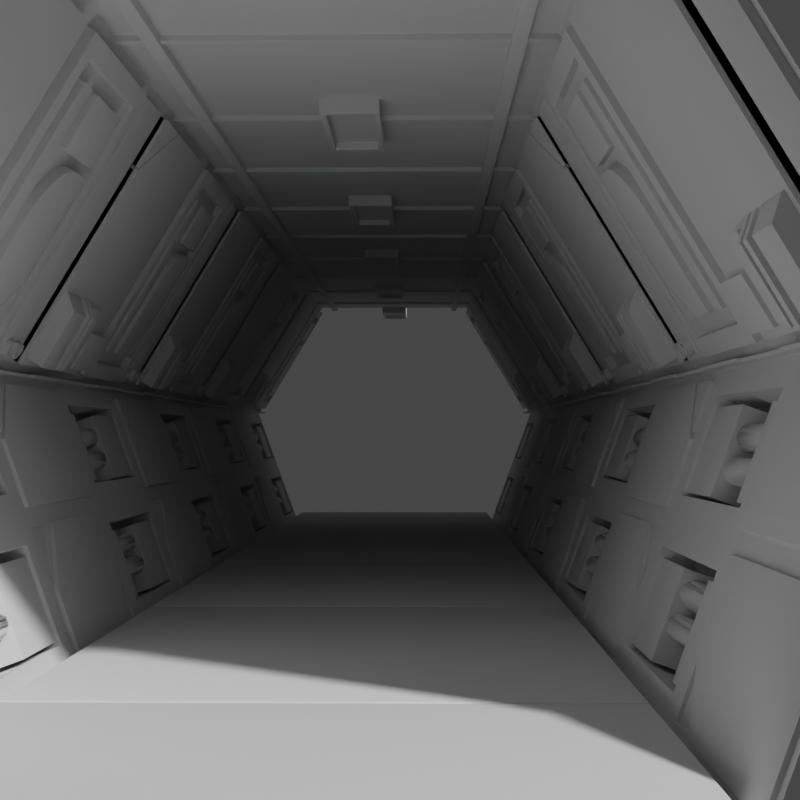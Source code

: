 # Source: tunnel.blend  (saved by Blender 3.4.6; exported with 4.5.12 LTS)
import bpy
from mathutils import Matrix  # noqa: F401  (used for matrix-valued properties, if any)

bpy.ops.wm.read_factory_settings(use_empty=True)
scene = bpy.context.scene
scene.name = 'Scene'

# ---- collections
col_collection = bpy.data.collections.new('Collection'); scene.collection.children.link(col_collection)

# ---- world
world_world = bpy.data.worlds.new('World'); scene.world = world_world
world_world.use_nodes = True; world_world.node_tree.nodes.clear()
_N = world_world.node_tree.nodes; _L = world_world.node_tree.links
n0 = _N.new('ShaderNodeOutputWorld'); n0.name = 'World Output'; n0.location = (300, 300)
n1 = _N.new('ShaderNodeBackground'); n1.name = 'Background'; n1.location = (10, 300)
n1.inputs[0].default_value = (0.05088, 0.05088, 0.05088, 1.0)
_L.new(n1.outputs[0], n0.inputs[0])
n0.is_active_output = True
world_world.color = (0.05088, 0.05088, 0.05088)
world_world.use_sun_shadow = False
world_world.sun_shadow_jitter_overblur = 0.0

# ---- cameras
cam_camera_001 = bpy.data.cameras.new('Camera.001')
cam_camera_001.lens = 60.0

# ---- meshes
me_cube_001 = bpy.data.meshes.new('Cube.001')
me_cube_001.from_pydata([(-0.9113, -1.0, -1.0), (-0.677, -1.0, 1.0), (-0.9113, 1.0, -1.0), (-0.677, 1.0, 1.0), (0.0, 1.0, -1.0), (0.0, 1.0, 1.0), (0.0, -1.0, -1.0), (0.0, -1.0, 1.0), (-1.276, -1.0, 0.0), (-1.276, 1.0, 0.0), (-0.9113, 0.0, -1.0), (-0.677, 0.0, 1.0), (0.0, 0.0, 1.0), (0.0, 0.0, -1.0), (-1.276, 0.0, 0.0), (-1.094, 1.0, -0.5), (-1.094, -1.0, -0.5), (-1.094, 0.0, -0.5), (-1.125, 0.09078, -0.4147), (-1.125, 0.9092, -0.4147), (-1.245, 0.9092, -0.0853), (-1.245, 0.09078, -0.0853), (-0.9424, 0.09078, -0.9147), (-0.9424, 0.9092, -0.9147), (-1.062, 0.9092, -0.5853), (-1.062, 0.09078, -0.5853), (-1.178, 0.9092, -0.6274), (-1.058, 0.9092, -0.9568), (-1.36, 0.9092, -0.1274), (-1.24, 0.9092, -0.4568), (-1.24, 0.09078, -0.4568), (-1.36, 0.09078, -0.1274), (-1.058, 0.09078, -0.9568), (-1.178, 0.09078, -0.6274), (-1.143, 0.5469, -0.4054), (-1.246, 0.5469, -0.1223), (-0.961, 0.5469, -0.9054), (-1.064, 0.5469, -0.6223), (-1.163, 0.5469, -0.6584), (-1.06, 0.5469, -0.9416), (-1.346, 0.5469, -0.1584), (-1.242, 0.5469, -0.4416), (-1.064, 0.9255, -0.6223), (-0.961, 0.9255, -0.9054), (-1.246, 0.9255, -0.1223), (-1.143, 0.9255, -0.4054), (-1.163, 0.9255, -0.6584), (-1.06, 0.9255, -0.9416), (-1.346, 0.9255, -0.1584), (-1.242, 0.9255, -0.4416), (-1.143, 0.204, -0.4054), (-1.246, 0.204, -0.1223), (-0.961, 0.204, -0.9054), (-1.064, 0.204, -0.6223), (-1.163, 0.204, -0.6584), (-1.06, 0.204, -0.9416), (-1.346, 0.204, -0.1584), (-1.242, 0.204, -0.4416), (-1.064, 0.0735, -0.6223), (-0.961, 0.0735, -0.9054), (-1.246, 0.0735, -0.1223), (-1.143, 0.0735, -0.4054), (-1.163, 0.0735, -0.6584), (-1.06, 0.0735, -0.9416), (-1.346, 0.0735, -0.1584), (-1.242, 0.0735, -0.4416), (-1.229, 0.5677, -0.3746), (-1.229, 0.1877, -0.3746), (-1.27, 0.1877, -0.2717), (-1.27, 0.5677, -0.2717), (-1.261, 0.1877, -0.2709), (-1.261, 0.5677, -0.2709), (-1.253, 0.1877, -0.2683), (-1.253, 0.5677, -0.2683), (-1.245, 0.1877, -0.2642), (-1.245, 0.5677, -0.2642), (-1.239, 0.1877, -0.2586), (-1.239, 0.5677, -0.2586), (-1.233, 0.1877, -0.2518), (-1.233, 0.5677, -0.2518), (-1.229, 0.1877, -0.244), (-1.229, 0.5677, -0.244), (-1.226, 0.1877, -0.2356), (-1.226, 0.5677, -0.2356), (-1.225, 0.1877, -0.2269), (-1.225, 0.5677, -0.2269), (-1.226, 0.1877, -0.2181), (-1.226, 0.5677, -0.2181), (-1.229, 0.1877, -0.2097), (-1.229, 0.5677, -0.2097), (-1.233, 0.1877, -0.2019), (-1.233, 0.5677, -0.2019), (-1.239, 0.1877, -0.1951), (-1.239, 0.5677, -0.1951), (-1.245, 0.1877, -0.1895), (-1.245, 0.5677, -0.1895), (-1.253, 0.1877, -0.1854), (-1.253, 0.5677, -0.1854), (-1.261, 0.1877, -0.1828), (-1.261, 0.5677, -0.1828), (-1.27, 0.1877, -0.182), (-1.27, 0.5677, -0.182), (-1.279, 0.1877, -0.1828), (-1.279, 0.5677, -0.1828), (-1.287, 0.1877, -0.1854), (-1.287, 0.5677, -0.1854), (-1.295, 0.1877, -0.1895), (-1.295, 0.5677, -0.1895), (-1.302, 0.1877, -0.1951), (-1.302, 0.5677, -0.1951), (-1.308, 0.1877, -0.2019), (-1.308, 0.5677, -0.2019), (-1.312, 0.1877, -0.2097), (-1.312, 0.5677, -0.2097), (-1.314, 0.1877, -0.2181), (-1.314, 0.5677, -0.2181), (-1.315, 0.1877, -0.2269), (-1.315, 0.5677, -0.2269), (-1.314, 0.1877, -0.2356), (-1.314, 0.5677, -0.2356), (-1.312, 0.1877, -0.244), (-1.312, 0.5677, -0.244), (-1.308, 0.1877, -0.2518), (-1.308, 0.5677, -0.2518), (-1.302, 0.1877, -0.2586), (-1.302, 0.5677, -0.2586), (-1.295, 0.1877, -0.2642), (-1.295, 0.5677, -0.2642), (-1.287, 0.1877, -0.2683), (-1.287, 0.5677, -0.2683), (-1.279, 0.1877, -0.2709), (-1.279, 0.5677, -0.2709), (-1.22, 0.1877, -0.3737), (-1.22, 0.5677, -0.3737), (-1.212, 0.1877, -0.3711), (-1.212, 0.5677, -0.3711), (-1.204, 0.1877, -0.367), (-1.204, 0.5677, -0.367), (-1.197, 0.1877, -0.3614), (-1.197, 0.5677, -0.3614), (-1.192, 0.1877, -0.3546), (-1.192, 0.5677, -0.3546), (-1.188, 0.1877, -0.3469), (-1.188, 0.5677, -0.3469), (-1.185, 0.1877, -0.3384), (-1.185, 0.5677, -0.3384), (-1.184, 0.1877, -0.3297), (-1.184, 0.5677, -0.3297), (-1.185, 0.1877, -0.3209), (-1.185, 0.5677, -0.3209), (-1.188, 0.1877, -0.3125), (-1.188, 0.5677, -0.3125), (-1.192, 0.1877, -0.3048), (-1.192, 0.5677, -0.3048), (-1.197, 0.1877, -0.298), (-1.197, 0.5677, -0.298), (-1.204, 0.1877, -0.2924), (-1.204, 0.5677, -0.2924), (-1.212, 0.1877, -0.2882), (-1.212, 0.5677, -0.2882), (-1.22, 0.1877, -0.2857), (-1.22, 0.5677, -0.2857), (-1.229, 0.1877, -0.2848), (-1.229, 0.5677, -0.2848), (-1.238, 0.1877, -0.2857), (-1.238, 0.5677, -0.2857), (-1.246, 0.1877, -0.2882), (-1.246, 0.5677, -0.2882), (-1.254, 0.1877, -0.2924), (-1.254, 0.5677, -0.2924), (-1.261, 0.1877, -0.298), (-1.261, 0.5677, -0.298), (-1.266, 0.1877, -0.3048), (-1.266, 0.5677, -0.3048), (-1.271, 0.1877, -0.3125), (-1.271, 0.5677, -0.3125), (-1.273, 0.1877, -0.3209), (-1.273, 0.5677, -0.3209), (-1.274, 0.1877, -0.3297), (-1.274, 0.5677, -0.3297), (-1.273, 0.1877, -0.3384), (-1.273, 0.5677, -0.3384), (-1.271, 0.1877, -0.3469), (-1.271, 0.5677, -0.3469), (-1.266, 0.1877, -0.3546), (-1.266, 0.5677, -0.3546), (-1.261, 0.1877, -0.3614), (-1.261, 0.5677, -0.3614), (-1.254, 0.1877, -0.367), (-1.254, 0.5677, -0.367), (-1.246, 0.1877, -0.3711), (-1.246, 0.5677, -0.3711), (-1.238, 0.1877, -0.3737), (-1.238, 0.5677, -0.3737), (-1.053, 0.5677, -0.8518), (-1.053, 0.1877, -0.8518), (-1.094, 0.1877, -0.749), (-1.094, 0.5677, -0.749), (-1.085, 0.1877, -0.7481), (-1.085, 0.5677, -0.7481), (-1.077, 0.1877, -0.7455), (-1.077, 0.5677, -0.7455), (-1.069, 0.1877, -0.7414), (-1.069, 0.5677, -0.7414), (-1.062, 0.1877, -0.7358), (-1.062, 0.5677, -0.7358), (-1.057, 0.1877, -0.729), (-1.057, 0.5677, -0.729), (-1.053, 0.1877, -0.7213), (-1.053, 0.5677, -0.7213), (-1.05, 0.1877, -0.7128), (-1.05, 0.5677, -0.7128), (-1.049, 0.1877, -0.7041), (-1.049, 0.5677, -0.7041), (-1.05, 0.1877, -0.6953), (-1.05, 0.5677, -0.6953), (-1.053, 0.1877, -0.6869), (-1.053, 0.5677, -0.6869), (-1.057, 0.1877, -0.6792), (-1.057, 0.5677, -0.6792), (-1.062, 0.1877, -0.6724), (-1.062, 0.5677, -0.6724), (-1.069, 0.1877, -0.6668), (-1.069, 0.5677, -0.6668), (-1.077, 0.1877, -0.6626), (-1.077, 0.5677, -0.6626), (-1.085, 0.1877, -0.6601), (-1.085, 0.5677, -0.6601), (-1.094, 0.1877, -0.6592), (-1.094, 0.5677, -0.6592), (-1.103, 0.1877, -0.6601), (-1.103, 0.5677, -0.6601), (-1.111, 0.1877, -0.6626), (-1.111, 0.5677, -0.6626), (-1.119, 0.1877, -0.6668), (-1.119, 0.5677, -0.6668), (-1.126, 0.1877, -0.6724), (-1.126, 0.5677, -0.6724), (-1.131, 0.1877, -0.6792), (-1.131, 0.5677, -0.6792), (-1.135, 0.1877, -0.6869), (-1.135, 0.5677, -0.6869), (-1.138, 0.1877, -0.6953), (-1.138, 0.5677, -0.6953), (-1.139, 0.1877, -0.7041), (-1.139, 0.5677, -0.7041), (-1.138, 0.1877, -0.7128), (-1.138, 0.5677, -0.7128), (-1.135, 0.1877, -0.7213), (-1.135, 0.5677, -0.7213), (-1.131, 0.1877, -0.729), (-1.131, 0.5677, -0.729), (-1.126, 0.1877, -0.7358), (-1.126, 0.5677, -0.7358), (-1.119, 0.1877, -0.7414), (-1.119, 0.5677, -0.7414), (-1.111, 0.1877, -0.7455), (-1.111, 0.5677, -0.7455), (-1.103, 0.1877, -0.7481), (-1.103, 0.5677, -0.7481), (-1.044, 0.1877, -0.8509), (-1.044, 0.5677, -0.8509), (-1.036, 0.1877, -0.8484), (-1.036, 0.5677, -0.8484), (-1.028, 0.1877, -0.8442), (-1.028, 0.5677, -0.8442), (-1.021, 0.1877, -0.8387), (-1.021, 0.5677, -0.8387), (-1.016, 0.1877, -0.8319), (-1.016, 0.5677, -0.8319), (-1.011, 0.1877, -0.8241), (-1.011, 0.5677, -0.8241), (-1.009, 0.1877, -0.8157), (-1.009, 0.5677, -0.8157), (-1.008, 0.1877, -0.8069), (-1.008, 0.5677, -0.8069), (-1.009, 0.1877, -0.7982), (-1.009, 0.5677, -0.7982), (-1.011, 0.1877, -0.7898), (-1.011, 0.5677, -0.7898), (-1.016, 0.1877, -0.782), (-1.016, 0.5677, -0.782), (-1.021, 0.1877, -0.7752), (-1.021, 0.5677, -0.7752), (-1.028, 0.1877, -0.7696), (-1.028, 0.5677, -0.7696), (-1.036, 0.1877, -0.7655), (-1.036, 0.5677, -0.7655), (-1.044, 0.1877, -0.7629), (-1.044, 0.5677, -0.7629), (-1.053, 0.1877, -0.7621), (-1.053, 0.5677, -0.7621), (-1.062, 0.1877, -0.7629), (-1.062, 0.5677, -0.7629), (-1.07, 0.1877, -0.7655), (-1.07, 0.5677, -0.7655), (-1.078, 0.1877, -0.7696), (-1.078, 0.5677, -0.7696), (-1.085, 0.1877, -0.7752), (-1.085, 0.5677, -0.7752), (-1.09, 0.1877, -0.782), (-1.09, 0.5677, -0.782), (-1.094, 0.1877, -0.7898), (-1.094, 0.5677, -0.7898), (-1.097, 0.1877, -0.7982), (-1.097, 0.5677, -0.7982), (-1.098, 0.1877, -0.8069), (-1.098, 0.5677, -0.8069), (-1.097, 0.1877, -0.8157), (-1.097, 0.5677, -0.8157), (-1.094, 0.1877, -0.8241), (-1.094, 0.5677, -0.8241), (-1.09, 0.1877, -0.8319), (-1.09, 0.5677, -0.8319), (-1.085, 0.1877, -0.8387), (-1.085, 0.5677, -0.8387), (-1.078, 0.1877, -0.8442), (-1.078, 0.5677, -0.8442), (-1.07, 0.1877, -0.8484), (-1.07, 0.5677, -0.8484), (-1.062, 0.1877, -0.8509), (-1.062, 0.5677, -0.8509), (-1.098, -0.9866, -0.4874), (-1.098, -0.01341, -0.4874), (-1.271, -0.01341, -0.0126), (-1.271, -0.9866, -0.0126), (-0.9159, -0.9866, -0.9874), (-0.9159, -0.01341, -0.9874), (-1.089, -0.01341, -0.5126), (-1.089, -0.9866, -0.5126), (-1.103, -0.9736, -0.4752), (-1.103, -0.02637, -0.4752), (-1.267, -0.02637, -0.02478), (-1.267, -0.9736, -0.02478), (-0.9204, -0.9736, -0.9752), (-0.9204, -0.02637, -0.9752), (-1.085, -0.02637, -0.5248), (-1.085, -0.9736, -0.5248), (-1.193, -0.9736, -0.2273), (-1.267, -0.7274, -0.02478), (-1.085, -0.7451, -0.5248), (-1.001, -0.9736, -0.755), (-0.9204, -0.2627, -0.9752), (-0.9963, -0.02637, -0.7668), (-1.106, -0.9649, -0.467), (-1.106, -0.03509, -0.467), (-1.264, -0.03509, -0.03297), (-1.264, -0.7242, -0.03297), (-1.192, -0.9649, -0.231), (-0.9233, -0.9649, -0.967), (-0.9233, -0.2662, -0.967), (-0.9976, -0.03509, -0.7633), (-1.082, -0.03509, -0.533), (-1.082, -0.7414, -0.533), (-0.9995, -0.9649, -0.7582), (-1.2, -0.9649, -0.2092), (-1.264, -0.7506, -0.03297), (-1.264, -0.9649, -0.03297), (-1.008, -0.9649, -0.7342), (-1.082, -0.7652, -0.533), (-1.082, -0.9649, -0.533), (-0.9894, -0.03509, -0.7857), (-0.9233, -0.2407, -0.967), (-0.9233, -0.03509, -0.967), (-1.093, -0.03509, -0.4624), (-1.093, -0.9649, -0.4624), (-1.179, -0.9649, -0.2264), (-1.251, -0.03509, -0.02837), (-1.251, -0.7242, -0.02837), (-0.9108, -0.2662, -0.9624), (-0.9108, -0.9649, -0.9624), (-0.9869, -0.9649, -0.7536), (-0.985, -0.03509, -0.7587), (-1.069, -0.03509, -0.5284), (-1.069, -0.7414, -0.5284), (-1.251, -0.7506, -0.02837), (-1.187, -0.9649, -0.2046), (-1.251, -0.9649, -0.02837), (-1.093, -0.7652, -0.5373), (-1.02, -0.9649, -0.7385), (-1.093, -0.9649, -0.5373), (-0.9352, -0.2407, -0.9713), (-1.001, -0.03509, -0.79), (-0.9352, -0.03509, -0.9713), (-1.279, -1.0, 0.01554), (-1.279, 1.0, 0.01554), (-1.279, -2.652e-09, 0.01554), (-1.229, -1.0, 0.01554), (-1.229, 1.0, 0.01554), (-1.229, -2.652e-09, 0.01554), (-1.229, -1.0, 0.003684), (-1.229, 1.0, 0.003684), (-1.229, -2.652e-09, 0.003684), (-1.278, -1.0, 0.003684), (-1.278, 1.0, 0.003684), (-1.278, -2.652e-09, 0.003684), (-1.279, -0.5, 0.01554), (-1.229, -0.5, 0.01554), (-1.229, -0.5, 0.003684), (-1.278, -0.5, 0.003684), (-1.279, 0.5, 0.01554), (-1.229, 0.5, 0.01554), (-1.229, 0.5, 0.003684), (-1.278, 0.5, 0.003684), (-1.211, 0.5, 0.01554), (-1.211, 1.0, 0.01554), (-1.211, -0.5, 0.01554), (-1.211, -2.652e-09, 0.01554), (-1.211, 0.5, 0.003684), (-1.211, 1.0, 0.003684), (-1.211, -0.5, 0.003684), (-1.211, -2.652e-09, 0.003684), (-0.7301, -0.5184, 0.9817), (0.0, -0.5184, 0.9817), (-0.7301, -0.4816, 0.9817), (0.0, -0.4816, 0.9817), (-0.7277, -0.5165, 1.03), (0.0, -0.5165, 1.03), (0.0, -0.4797, 1.03), (-0.7277, -0.4797, 1.03), (-0.7301, 0.4604, 0.9817), (0.0, 0.4604, 0.9817), (-0.7301, 0.4973, 0.9817), (0.0, 0.4973, 0.9817), (-0.7277, 0.4623, 1.03), (0.0, 0.4623, 1.03), (0.0, 0.4992, 1.03), (-0.7277, 0.4992, 1.03), (-0.5349, -1.0, 0.9706), (-0.5349, 1.0, 0.9706), (-0.5817, 1.0, 0.9706), (-0.5817, -1.0, 0.9706), (-0.5349, 0.0, 0.9706), (-0.5817, 0.0, 0.9706), (-0.5349, 0.0, 1.04), (-0.5349, 1.0, 1.04), (-0.5349, -1.0, 1.04), (-0.5817, -1.0, 1.04), (-0.5817, 1.0, 1.04), (-0.5817, 0.0, 1.04), (-0.6835, -0.9694, 0.9487), (-1.221, -0.9694, 0.0513), (-0.6835, -0.7493, 0.9487), (-1.221, -0.7493, 0.0513), (-1.248, -0.9694, 0.06781), (-0.7111, -0.9694, 0.9652), (-0.7111, -0.7493, 0.9652), (-1.248, -0.7493, 0.06781), (-0.6835, -0.6907, 0.9487), (-1.221, -0.6907, 0.0513), (-1.221, 0.1472, 0.0513), (-0.6835, 0.1472, 0.9487), (-0.6835, -0.4745, 0.9487), (-0.7886, -0.6907, 0.7731), (-0.795, -0.6907, 0.7625), (-0.6835, -0.4623, 0.9487), (-0.8121, -0.6907, 0.7871), (-0.707, -0.6907, 0.9628), (-1.244, 0.1472, 0.06536), (-0.707, 0.1472, 0.9628), (-1.244, -0.6907, 0.06536), (-0.707, -0.4745, 0.9628), (-0.8185, -0.6907, 0.7765), (-0.707, -0.4623, 0.9628), (-0.7772, -0.6907, 0.7662), (-0.6721, -0.6907, 0.9419), (-1.209, 0.1472, 0.04446), (-0.6721, 0.1472, 0.9419), (-1.209, -0.6907, 0.04446), (-0.6721, -0.4745, 0.9419), (-0.7836, -0.6907, 0.7556), (-0.6721, -0.4623, 0.9419), (-1.082, -0.1196, 0.1978), (-1.167, -0.1196, 0.05673), (-1.082, 0.1178, 0.1978), (-1.167, 0.1178, 0.05673), (-1.224, -0.1196, 0.09122), (-1.14, -0.1196, 0.2323), (-1.14, 0.1178, 0.2323), (-1.224, 0.1178, 0.09122), (-1.033, -0.1686, 0.2798), (-1.168, -0.1686, 0.05469), (-1.26, -0.1686, 0.1097), (-1.125, -0.1686, 0.3349), (-1.168, -0.2891, 0.05469), (-1.033, -0.2891, 0.2798), (-1.26, -0.2891, 0.1097), (-1.125, -0.2891, 0.3349), (-1.141, -0.3369, 0.03588), (-1.042, -0.3369, 0.3085), (-1.246, -0.3369, 0.09851), (-1.093, -0.3369, 0.3547), (-1.141, -0.3724, 0.03588), (-1.042, -0.3724, 0.3085), (-1.246, -0.3724, 0.09851), (-1.093, -0.3724, 0.3547), (-1.02, -0.3369, 0.2386), (-1.125, -0.3369, 0.3012), (-1.02, -0.3724, 0.2386), (-1.125, -0.3724, 0.3012), (-1.141, -0.4006, 0.03588), (-1.042, -0.4006, 0.3085), (-1.246, -0.4006, 0.09851), (-1.093, -0.4006, 0.3547), (-1.141, -0.4361, 0.03588), (-1.042, -0.4361, 0.3085), (-1.246, -0.4361, 0.09851), (-1.093, -0.4361, 0.3547), (-1.02, -0.4006, 0.2386), (-1.125, -0.4006, 0.3012), (-1.02, -0.4361, 0.2386), (-1.125, -0.4361, 0.3012), (-1.141, -0.4902, 0.03588), (-1.042, -0.4902, 0.3085), (-1.246, -0.4902, 0.09851), (-1.093, -0.4902, 0.3547), (-1.141, -0.6619, 0.03588), (-1.042, -0.6619, 0.3085), (-1.246, -0.6619, 0.09851), (-1.093, -0.6619, 0.3547), (-1.02, -0.4902, 0.2386), (-1.125, -0.4902, 0.3012), (-1.02, -0.6619, 0.2386), (-1.125, -0.6619, 0.3012), (-1.244, 0.2372, 0.06536), (-0.707, 0.2372, 0.9628), (-1.174, 0.3058, 0.1033), (-0.7073, 0.3058, 0.883), (-1.244, 0.9485, 0.06536), (-0.707, 0.9485, 0.9628), (-1.174, 0.8799, 0.1033), (-0.7073, 0.8799, 0.883), (-1.209, 0.2372, 0.04446), (-0.6721, 0.2372, 0.9419), (-1.209, 0.9485, 0.04446), (-0.6721, 0.9485, 0.9419), (-1.206, 0.3058, 0.1222), (-0.7389, 0.3058, 0.9019), (-1.206, 0.8799, 0.1222), (-0.7389, 0.8799, 0.9019), (-1.146, 0.3749, 0.1545), (-0.7392, 0.3749, 0.8343), (-1.174, 0.3749, 0.171), (-0.7668, 0.3749, 0.8508), (-1.146, 0.4698, 0.1545), (-0.7392, 0.4698, 0.8343), (-1.174, 0.4698, 0.171), (-0.7668, 0.4698, 0.8508), (-0.8392, 0.5355, 0.6672), (-0.7392, 0.5355, 0.8343), (-0.8668, 0.5355, 0.6837), (-0.7668, 0.5355, 0.8508), (-0.8392, 0.8455, 0.6672), (-0.7392, 0.8455, 0.8343), (-0.8668, 0.8455, 0.6837), (-0.7668, 0.8455, 0.8508), (-1.187, -0.9114, 0.06081), (-1.21, 0.537, 0.2011), (-0.8535, 0.847, 0.634), (-1.21, 0.7134, 0.2011), (-1.278, -0.9114, 0.1095), (-1.138, 0.537, 0.1583), (-0.9249, 0.847, 0.6768), (-1.138, 0.847, 0.1583), (-1.138, 0.7228, 0.1583), (-1.062, 0.847, 0.2858), (-1.138, 0.7134, 0.1583), (-1.057, 0.847, 0.2938), (-1.129, 0.847, 0.3366), (-1.21, 0.847, 0.2011), (-1.21, 0.7228, 0.2011), (-1.133, 0.847, 0.3286), (-0.9557, 0.537, 0.4632), (-0.8535, 0.7361, 0.634), (-0.9484, 0.5376, 0.4754), (-0.9412, 0.5391, 0.4875), (-0.934, 0.5416, 0.4995), (-0.9269, 0.5451, 0.5113), (-0.92, 0.5496, 0.5229), (-0.9132, 0.555, 0.5341), (-0.9067, 0.5614, 0.5451), (-0.9004, 0.5686, 0.5555), (-0.8944, 0.5767, 0.5656), (-0.8888, 0.5857, 0.575), (-0.8834, 0.5953, 0.584), (-0.8784, 0.6057, 0.5923), (-0.8739, 0.6168, 0.5999), (-0.8697, 0.6285, 0.6069), (-0.866, 0.6407, 0.6131), (-0.8627, 0.6534, 0.6186), (-0.8599, 0.6665, 0.6232), (-0.8576, 0.68, 0.6271), (-0.8558, 0.6938, 0.6301), (-0.8545, 0.7078, 0.6323), (-0.8537, 0.7219, 0.6336), (-0.9249, 0.7361, 0.6768), (-1.027, 0.537, 0.506), (-0.9252, 0.7219, 0.6763), (-0.926, 0.7078, 0.675), (-0.9273, 0.6938, 0.6729), (-0.9291, 0.68, 0.6699), (-0.9314, 0.6665, 0.666), (-0.9342, 0.6534, 0.6613), (-0.9374, 0.6407, 0.6559), (-0.9412, 0.6285, 0.6497), (-0.9453, 0.6168, 0.6427), (-0.9499, 0.6057, 0.6351), (-0.9549, 0.5953, 0.6268), (-0.9602, 0.5857, 0.6178), (-0.9659, 0.5767, 0.6083), (-0.9719, 0.5686, 0.5983), (-0.9782, 0.5614, 0.5878), (-0.9847, 0.555, 0.5769), (-0.9915, 0.5496, 0.5657), (-0.9984, 0.5451, 0.5541), (-1.005, 0.5416, 0.5423), (-1.013, 0.5391, 0.5303), (-1.02, 0.5376, 0.5182), (-1.187, -0.9067, 0.06119), (-1.278, -0.9053, 0.11), (-1.186, -0.9023, 0.06234), (-1.277, -0.8995, 0.1115), (-1.185, -0.8982, 0.0642), (-1.275, -0.8941, 0.1139), (-1.183, -0.8946, 0.0667), (-1.273, -0.8893, 0.1172), (-1.181, -0.8916, 0.06975), (-1.271, -0.8855, 0.1212), (-1.179, -0.8894, 0.07323), (-1.268, -0.8826, 0.1258), (-1.177, -0.8881, 0.077), (-1.265, -0.8808, 0.1307), (-1.174, -0.8876, 0.08092), (-1.261, -0.8802, 0.1359), (-1.172, -0.8881, 0.08485), (-1.258, -0.8808, 0.141), (-1.169, -0.8894, 0.08862), (-1.255, -0.8826, 0.1459), (-1.167, -0.8916, 0.0921), (-1.252, -0.8855, 0.1505), (-1.165, -0.8946, 0.09515), (-1.25, -0.8893, 0.1545), (-1.164, -0.8982, 0.09765), (-1.248, -0.8941, 0.1578), (-1.162, -0.9023, 0.09951), (-1.246, -0.8995, 0.1602), (-1.162, -0.9067, 0.1007), (-1.245, -0.9053, 0.1617), (-1.161, -0.9114, 0.101), (-1.245, -0.9114, 0.1622), (-1.162, -0.916, 0.1007), (-1.245, -0.9174, 0.1617), (-1.162, -0.9205, 0.09951), (-1.246, -0.9233, 0.1602), (-1.164, -0.9246, 0.09765), (-1.248, -0.9287, 0.1578), (-1.165, -0.9282, 0.09515), (-1.25, -0.9334, 0.1545), (-1.167, -0.9311, 0.0921), (-1.252, -0.9373, 0.1505), (-1.169, -0.9333, 0.08862), (-1.255, -0.9401, 0.1459), (-1.172, -0.9347, 0.08485), (-1.258, -0.9419, 0.141), (-1.174, -0.9351, 0.08092), (-1.261, -0.9425, 0.1359), (-1.177, -0.9347, 0.077), (-1.265, -0.9419, 0.1307), (-1.179, -0.9333, 0.07323), (-1.268, -0.9401, 0.1258), (-1.181, -0.9311, 0.06975), (-1.271, -0.9373, 0.1212), (-1.183, -0.9282, 0.0667), (-1.273, -0.9334, 0.1172), (-1.185, -0.9246, 0.0642), (-1.275, -0.9287, 0.1139), (-1.186, -0.9205, 0.06234), (-1.277, -0.9233, 0.1115), (-1.187, -0.916, 0.06119), (-1.278, -0.9174, 0.11), (-1.191, -0.9114, 0.05456), (-1.19, -0.9053, 0.05507), (-1.158, -0.9114, 0.1073), (-1.189, -0.8995, 0.05657), (-1.188, -0.8941, 0.059), (-1.186, -0.8893, 0.06228), (-1.183, -0.8855, 0.06628), (-1.18, -0.8826, 0.07084), (-1.177, -0.8808, 0.07578), (-1.174, -0.8802, 0.08092), (-1.171, -0.8808, 0.08607), (-1.168, -0.8826, 0.09101), (-1.165, -0.8855, 0.09557), (-1.162, -0.8893, 0.09957), (-1.16, -0.8941, 0.1028), (-1.159, -0.8995, 0.1053), (-1.158, -0.9053, 0.1068), (-1.158, -0.9174, 0.1068), (-1.253, -0.9114, 0.1027), (-1.159, -0.9233, 0.1053), (-1.16, -0.9287, 0.1028), (-1.162, -0.9334, 0.09957), (-1.165, -0.9373, 0.09557), (-1.168, -0.9401, 0.09101), (-1.171, -0.9419, 0.08607), (-1.174, -0.9425, 0.08092), (-1.177, -0.9419, 0.07578), (-1.18, -0.9401, 0.07084), (-1.183, -0.9373, 0.06628), (-1.186, -0.9334, 0.06228), (-1.188, -0.9287, 0.059), (-1.189, -0.9233, 0.05657), (-1.19, -0.9174, 0.05507), (-1.253, -0.9067, 0.1031), (-1.253, -0.9023, 0.1043), (-1.251, -0.8982, 0.1061), (-1.25, -0.8946, 0.1086), (-1.248, -0.8916, 0.1117), (-1.246, -0.8894, 0.1152), (-1.243, -0.8881, 0.1189), (-1.241, -0.8876, 0.1229), (-1.238, -0.8881, 0.1268), (-1.236, -0.8894, 0.1306), (-1.234, -0.8916, 0.134), (-1.232, -0.8946, 0.1371), (-1.23, -0.8982, 0.1396), (-1.229, -0.9023, 0.1414), (-1.228, -0.9067, 0.1426), (-1.228, -0.9114, 0.143), (-1.228, -0.916, 0.1426), (-1.229, -0.9205, 0.1414), (-1.23, -0.9246, 0.1396), (-1.232, -0.9282, 0.1371), (-1.234, -0.9311, 0.134), (-1.236, -0.9333, 0.1306), (-1.238, -0.9347, 0.1268), (-1.241, -0.9351, 0.1229), (-1.243, -0.9347, 0.1189), (-1.246, -0.9333, 0.1152), (-1.248, -0.9311, 0.1117), (-1.25, -0.9282, 0.1086), (-1.251, -0.9246, 0.1061), (-1.253, -0.9205, 0.1043), (-1.253, -0.916, 0.1031), (-1.187, -0.8269, 0.06081), (-1.278, -0.8269, 0.1095), (-1.187, -0.8222, 0.06119), (-1.278, -0.8208, 0.11), (-1.186, -0.8178, 0.06234), (-1.277, -0.8149, 0.1115), (-1.185, -0.8137, 0.0642), (-1.275, -0.8096, 0.1139), (-1.183, -0.8101, 0.0667), (-1.273, -0.8048, 0.1172), (-1.181, -0.8071, 0.06975), (-1.271, -0.801, 0.1212), (-1.179, -0.8049, 0.07323), (-1.268, -0.7981, 0.1258), (-1.177, -0.8036, 0.077), (-1.265, -0.7963, 0.1307), (-1.174, -0.8031, 0.08092), (-1.261, -0.7957, 0.1359), (-1.172, -0.8036, 0.08485), (-1.258, -0.7963, 0.141), (-1.169, -0.8049, 0.08862), (-1.255, -0.7981, 0.1459), (-1.167, -0.8071, 0.0921), (-1.252, -0.801, 0.1505), (-1.165, -0.8101, 0.09515), (-1.25, -0.8048, 0.1545), (-1.164, -0.8137, 0.09765), (-1.248, -0.8096, 0.1578), (-1.162, -0.8178, 0.09951), (-1.246, -0.8149, 0.1602), (-1.162, -0.8222, 0.1007), (-1.245, -0.8208, 0.1617), (-1.161, -0.8269, 0.101), (-1.245, -0.8269, 0.1622), (-1.162, -0.8315, 0.1007), (-1.245, -0.8329, 0.1617), (-1.162, -0.836, 0.09951), (-1.246, -0.8388, 0.1602), (-1.164, -0.8401, 0.09765), (-1.248, -0.8442, 0.1578), (-1.165, -0.8437, 0.09515), (-1.25, -0.8489, 0.1545), (-1.167, -0.8466, 0.0921), (-1.252, -0.8528, 0.1505), (-1.169, -0.8488, 0.08862), (-1.255, -0.8556, 0.1459), (-1.172, -0.8502, 0.08485), (-1.258, -0.8574, 0.141), (-1.174, -0.8506, 0.08092), (-1.261, -0.858, 0.1359), (-1.177, -0.8502, 0.077), (-1.265, -0.8574, 0.1307), (-1.179, -0.8488, 0.07323), (-1.268, -0.8556, 0.1258), (-1.181, -0.8466, 0.06975), (-1.271, -0.8528, 0.1212), (-1.183, -0.8437, 0.0667), (-1.273, -0.8489, 0.1172), (-1.185, -0.8401, 0.0642), (-1.275, -0.8442, 0.1139), (-1.186, -0.836, 0.06234), (-1.277, -0.8388, 0.1115), (-1.187, -0.8315, 0.06119), (-1.278, -0.8329, 0.11), (-1.191, -0.8269, 0.05456), (-1.19, -0.8208, 0.05507), (-1.158, -0.8269, 0.1073), (-1.189, -0.8149, 0.05657), (-1.188, -0.8096, 0.059), (-1.186, -0.8048, 0.06228), (-1.183, -0.801, 0.06628), (-1.18, -0.7981, 0.07084), (-1.177, -0.7963, 0.07578), (-1.174, -0.7957, 0.08092), (-1.171, -0.7963, 0.08607), (-1.168, -0.7981, 0.09101), (-1.165, -0.801, 0.09557), (-1.162, -0.8048, 0.09957), (-1.16, -0.8096, 0.1028), (-1.159, -0.8149, 0.1053), (-1.158, -0.8208, 0.1068), (-1.158, -0.8329, 0.1068), (-1.253, -0.8269, 0.1027), (-1.159, -0.8388, 0.1053), (-1.16, -0.8442, 0.1028), (-1.162, -0.8489, 0.09957), (-1.165, -0.8528, 0.09557), (-1.168, -0.8556, 0.09101), (-1.171, -0.8574, 0.08607), (-1.174, -0.858, 0.08092), (-1.177, -0.8574, 0.07578), (-1.18, -0.8556, 0.07084), (-1.183, -0.8528, 0.06628), (-1.186, -0.8489, 0.06228), (-1.188, -0.8442, 0.059), (-1.189, -0.8388, 0.05657), (-1.19, -0.8329, 0.05507), (-1.253, -0.8222, 0.1031), (-1.253, -0.8178, 0.1043), (-1.251, -0.8137, 0.1061), (-1.25, -0.8101, 0.1086), (-1.248, -0.8071, 0.1117), (-1.246, -0.8049, 0.1152), (-1.243, -0.8036, 0.1189), (-1.241, -0.8031, 0.1229), (-1.238, -0.8036, 0.1268), (-1.236, -0.8049, 0.1306), (-1.234, -0.8071, 0.134), (-1.232, -0.8101, 0.1371), (-1.23, -0.8137, 0.1396), (-1.229, -0.8178, 0.1414), (-1.228, -0.8222, 0.1426), (-1.228, -0.8269, 0.143), (-1.228, -0.8315, 0.1426), (-1.229, -0.836, 0.1414), (-1.23, -0.8401, 0.1396), (-1.232, -0.8437, 0.1371), (-1.234, -0.8466, 0.134), (-1.236, -0.8488, 0.1306), (-1.238, -0.8502, 0.1268), (-1.241, -0.8506, 0.1229), (-1.243, -0.8502, 0.1189), (-1.246, -0.8488, 0.1152), (-1.248, -0.8466, 0.1117), (-1.25, -0.8437, 0.1086), (-1.251, -0.8401, 0.1061), (-1.253, -0.836, 0.1043), (-1.253, -0.8315, 0.1031)], [], [(14, 9, 3, 11), (12, 7, 1, 11), (10, 0, 6, 13), (20, 21, 31, 28), (347, 348, 366, 368), (2, 10, 13, 4), (5, 12, 11, 3), (8, 14, 11, 1), (354, 349, 370, 371), (19, 20, 28, 29), (17, 15, 19, 18), (15, 9, 20, 19), (9, 14, 21, 20), (14, 17, 18, 21), (10, 2, 23, 22), (2, 15, 24, 23), (15, 17, 25, 24), (17, 10, 22, 25), (30, 29, 28, 31), (32, 27, 26, 33), (18, 19, 29, 30), (25, 22, 32, 33), (23, 24, 26, 27), (21, 18, 30, 31), (24, 25, 33, 26), (22, 23, 27, 32), (34, 35, 40, 41), (36, 37, 38, 39), (45, 49, 48, 44), (43, 47, 46, 42), (34, 45, 44, 35), (37, 42, 46, 38), (35, 44, 48, 40), (38, 46, 47, 39), (36, 43, 42, 37), (39, 47, 43, 36), (41, 49, 45, 34), (40, 48, 49, 41), (50, 57, 56, 51), (52, 55, 54, 53), (61, 60, 64, 65), (59, 58, 62, 63), (55, 52, 59, 63), (57, 50, 61, 65), (56, 57, 65, 64), (50, 51, 60, 61), (53, 54, 62, 58), (51, 56, 64, 60), (54, 55, 63, 62), (52, 53, 58, 59), (220, 221, 223, 222), (188, 189, 191, 190), (68, 69, 71, 70), (290, 291, 293, 292), (186, 187, 189, 188), (70, 71, 73, 72), (218, 219, 221, 220), (184, 185, 187, 186), (72, 73, 75, 74), (294, 295, 297, 296), (182, 183, 185, 184), (74, 75, 77, 76), (216, 217, 219, 218), (180, 181, 183, 182), (76, 77, 79, 78), (296, 297, 299, 298), (178, 179, 181, 180), (78, 79, 81, 80), (214, 215, 217, 216), (176, 177, 179, 178), (80, 81, 83, 82), (298, 299, 301, 300), (174, 175, 177, 176), (82, 83, 85, 84), (212, 213, 215, 214), (172, 173, 175, 174), (84, 85, 87, 86), (300, 301, 303, 302), (170, 171, 173, 172), (86, 87, 89, 88), (210, 211, 213, 212), (168, 169, 171, 170), (88, 89, 91, 90), (302, 303, 305, 304), (166, 167, 169, 168), (90, 91, 93, 92), (208, 209, 211, 210), (164, 165, 167, 166), (92, 93, 95, 94), (304, 305, 307, 306), (162, 163, 165, 164), (94, 95, 97, 96), (206, 207, 209, 208), (160, 161, 163, 162), (96, 97, 99, 98), (306, 307, 309, 308), (158, 159, 161, 160), (98, 99, 101, 100), (204, 205, 207, 206), (156, 157, 159, 158), (100, 101, 103, 102), (308, 309, 311, 310), (154, 155, 157, 156), (102, 103, 105, 104), (202, 203, 205, 204), (152, 153, 155, 154), (104, 105, 107, 106), (310, 311, 313, 312), (150, 151, 153, 152), (106, 107, 109, 108), (200, 201, 203, 202), (148, 149, 151, 150), (108, 109, 111, 110), (312, 313, 315, 314), (146, 147, 149, 148), (110, 111, 113, 112), (198, 199, 201, 200), (144, 145, 147, 146), (112, 113, 115, 114), (314, 315, 317, 316), (142, 143, 145, 144), (114, 115, 117, 116), (196, 197, 199, 198), (140, 141, 143, 142), (116, 117, 119, 118), (316, 317, 319, 318), (138, 139, 141, 140), (118, 119, 121, 120), (67, 132, 134, 136, 138, 140, 142, 144, 146, 148, 150, 152, 154, 156, 158, 160, 162, 164, 166, 168, 170, 172, 174, 176, 178, 180, 182, 184, 186, 188, 190, 192), (136, 137, 139, 138), (120, 121, 123, 122), (192, 193, 66, 67), (134, 135, 137, 136), (122, 123, 125, 124), (190, 191, 193, 192), (132, 133, 135, 134), (124, 125, 127, 126), (67, 66, 193, 133, 191, 135, 189, 137, 187, 139, 185, 141, 183, 143, 181, 145, 179, 147, 177, 149, 175, 151, 173, 153, 171, 155, 169, 157, 167, 159, 165, 161, 163, 162, 164, 160, 166, 158, 168, 156, 170, 154, 172, 152, 174, 150, 176, 148, 178, 146, 180, 144, 182, 142, 184, 140, 186, 138, 188, 136, 190, 134, 192, 132), (67, 66, 133, 132), (126, 127, 129, 128), (71, 69, 131, 129, 127, 125, 123, 121, 119, 117, 115, 113, 111, 109, 107, 105, 103, 101, 99, 97, 95, 93, 91, 89, 87, 85, 83, 81, 79, 77, 75, 73), (68, 69, 131, 71, 129, 73, 127, 75, 125, 77, 123, 79, 121, 81, 119, 83, 117, 85, 115, 87, 113, 89, 111, 91, 109, 93, 107, 95, 105, 97, 103, 99, 101, 100, 102, 98, 104, 96, 106, 94, 108, 92, 110, 90, 112, 88, 114, 86, 116, 84, 118, 82, 120, 80, 122, 78, 124, 76, 126, 74, 128, 72, 130, 70), (128, 129, 131, 130), (292, 293, 295, 294), (133, 66, 193, 191, 189, 187, 185, 183, 181, 179, 177, 175, 173, 171, 169, 167, 165, 163, 161, 159, 157, 155, 153, 151, 149, 147, 145, 143, 141, 139, 137, 135), (130, 131, 69, 68), (68, 70, 72, 74, 76, 78, 80, 82, 84, 86, 88, 90, 92, 94, 96, 98, 100, 102, 104, 106, 108, 110, 112, 114, 116, 118, 120, 122, 124, 126, 128, 130), (222, 223, 225, 224), (288, 289, 291, 290), (224, 225, 227, 226), (286, 287, 289, 288), (226, 227, 229, 228), (284, 285, 287, 286), (228, 229, 231, 230), (282, 283, 285, 284), (230, 231, 233, 232), (280, 281, 283, 282), (232, 233, 235, 234), (278, 279, 281, 280), (234, 235, 237, 236), (276, 277, 279, 278), (236, 237, 239, 238), (274, 275, 277, 276), (238, 239, 241, 240), (272, 273, 275, 274), (240, 241, 243, 242), (270, 271, 273, 272), (242, 243, 245, 244), (268, 269, 271, 270), (244, 245, 247, 246), (266, 267, 269, 268), (246, 247, 249, 248), (195, 260, 262, 264, 266, 268, 270, 272, 274, 276, 278, 280, 282, 284, 286, 288, 290, 292, 294, 296, 298, 300, 302, 304, 306, 308, 310, 312, 314, 316, 318, 320), (264, 265, 267, 266), (248, 249, 251, 250), (320, 321, 194, 195), (262, 263, 265, 264), (250, 251, 253, 252), (318, 319, 321, 320), (260, 261, 263, 262), (252, 253, 255, 254), (195, 194, 321, 261, 319, 263, 317, 265, 315, 267, 313, 269, 311, 271, 309, 273, 307, 275, 305, 277, 303, 279, 301, 281, 299, 283, 297, 285, 295, 287, 293, 289, 291, 290, 292, 288, 294, 286, 296, 284, 298, 282, 300, 280, 302, 278, 304, 276, 306, 274, 308, 272, 310, 270, 312, 268, 314, 266, 316, 264, 318, 262, 320, 260), (195, 194, 261, 260), (254, 255, 257, 256), (199, 197, 259, 257, 255, 253, 251, 249, 247, 245, 243, 241, 239, 237, 235, 233, 231, 229, 227, 225, 223, 221, 219, 217, 215, 213, 211, 209, 207, 205, 203, 201), (196, 197, 259, 199, 257, 201, 255, 203, 253, 205, 251, 207, 249, 209, 247, 211, 245, 213, 243, 215, 241, 217, 239, 219, 237, 221, 235, 223, 233, 225, 231, 227, 229, 228, 230, 226, 232, 224, 234, 222, 236, 220, 238, 218, 240, 216, 242, 214, 244, 212, 246, 210, 248, 208, 250, 206, 252, 204, 254, 202, 256, 200, 258, 198), (256, 257, 259, 258), (261, 194, 321, 319, 317, 315, 313, 311, 309, 307, 305, 303, 301, 299, 297, 295, 293, 291, 289, 287, 285, 283, 281, 279, 277, 275, 273, 271, 269, 267, 265, 263), (258, 259, 197, 196), (196, 198, 200, 202, 204, 206, 208, 210, 212, 214, 216, 218, 220, 222, 224, 226, 228, 230, 232, 234, 236, 238, 240, 242, 244, 246, 248, 250, 252, 254, 256, 258), (16, 17, 323, 322), (17, 14, 324, 323), (14, 8, 325, 324), (8, 16, 322, 325), (0, 10, 327, 326), (10, 17, 328, 327), (17, 16, 329, 328), (16, 0, 326, 329), (322, 323, 331, 330), (323, 324, 332, 331), (324, 325, 333, 339, 332), (325, 322, 330, 338, 333), (326, 327, 335, 342, 334), (327, 328, 336, 343, 335), (328, 329, 337, 340, 336), (329, 326, 334, 341, 337), (346, 347, 368, 367), (358, 359, 378, 379), (359, 360, 380, 378), (330, 331, 345, 344), (331, 332, 346, 345), (332, 339, 347, 346), (339, 338, 348, 347), (338, 330, 344, 348), (334, 342, 350, 349), (342, 343, 351, 350), (343, 336, 352, 351), (336, 340, 353, 352), (340, 341, 354, 353), (341, 334, 349, 354), (338, 339, 356, 355), (339, 333, 357, 356), (333, 338, 355, 357), (341, 340, 359, 358), (340, 337, 360, 359), (337, 341, 358, 360), (343, 342, 362, 361), (342, 335, 363, 362), (335, 343, 361, 363), (365, 364, 367, 368, 366), (370, 369, 372, 373, 374, 371), (376, 375, 377), (350, 351, 372, 369), (351, 352, 373, 372), (352, 353, 374, 373), (355, 356, 375, 376), (344, 345, 364, 365), (353, 354, 371, 374), (357, 355, 376, 377), (348, 344, 365, 366), (356, 357, 377, 375), (345, 346, 367, 364), (349, 350, 369, 370), (379, 378, 380), (382, 381, 383), (363, 361, 382, 383), (360, 358, 379, 380), (362, 363, 383, 381), (361, 362, 381, 382), (396, 397, 389, 386), (400, 401, 388, 385), (398, 392, 411, 410), (389, 397, 406, 407), (398, 399, 395, 392), (402, 403, 394, 391), (390, 393, 399, 398), (387, 390, 398, 397), (384, 387, 397, 396), (392, 395, 403, 402), (389, 392, 402, 401), (386, 389, 401, 400), (406, 410, 411, 407), (404, 408, 409, 405), (388, 401, 404, 405), (397, 398, 410, 406), (391, 388, 405, 409), (392, 389, 407, 411), (401, 402, 408, 404), (402, 391, 409, 408), (415, 413, 412, 414), (412, 416, 419, 414), (413, 417, 416, 412), (414, 419, 418, 415), (423, 421, 420, 422), (420, 424, 427, 422), (421, 425, 424, 420), (422, 427, 426, 423), (433, 432, 428, 431), (430, 429, 432, 433), (430, 433, 439, 438), (433, 431, 437, 439), (428, 432, 434, 436), (432, 429, 435, 434), (441, 443, 442, 440), (444, 445, 446, 447), (442, 446, 445, 440), (441, 444, 447, 443), (440, 445, 444, 441), (443, 447, 446, 442), (448, 452, 453), (455, 451, 450, 449, 454), (462, 460, 468, 470), (463, 462, 470, 471), (451, 455, 463, 459), (453, 452, 461, 456), (449, 450, 458, 460), (448, 453, 456, 457), (455, 454, 462, 463), (454, 449, 460, 462), (452, 448, 457, 461), (450, 451, 459, 458), (465, 464, 469), (471, 470, 468, 466, 467), (461, 457, 465, 469), (458, 459, 467, 466), (459, 463, 471, 467), (456, 461, 469, 464), (460, 458, 466, 468), (457, 456, 464, 465), (473, 475, 474, 472), (476, 477, 478, 479), (474, 478, 477, 472), (473, 476, 479, 475), (472, 477, 476, 473), (475, 479, 478, 474), (480, 481, 482, 483), (485, 487, 486, 484), (480, 485, 484, 481), (481, 484, 486, 482), (482, 486, 487, 483), (483, 487, 485, 480), (496, 488, 490, 497), (498, 499, 494, 492), (491, 495, 493, 489), (496, 498, 492, 488), (488, 492, 494, 490), (497, 499, 495, 491), (490, 494, 499, 497), (489, 493, 498, 496), (493, 495, 499, 498), (489, 496, 497, 491), (508, 500, 502, 509), (510, 511, 506, 504), (503, 507, 505, 501), (508, 510, 504, 500), (500, 504, 506, 502), (509, 511, 507, 503), (502, 506, 511, 509), (501, 505, 510, 508), (505, 507, 511, 510), (501, 508, 509, 503), (520, 512, 514, 521), (522, 523, 518, 516), (515, 519, 517, 513), (520, 522, 516, 512), (512, 516, 518, 514), (521, 523, 519, 515), (514, 518, 523, 521), (513, 517, 522, 520), (517, 519, 523, 522), (513, 520, 521, 515), (524, 532, 533, 525), (528, 529, 535, 534), (532, 524, 528, 534), (526, 530, 538, 536), (525, 533, 535, 529), (524, 525, 529, 528), (526, 527, 533, 532), (531, 530, 534, 535), (530, 526, 532, 534), (527, 531, 535, 533), (537, 536, 538, 539), (527, 526, 536, 537), (531, 527, 537, 539), (530, 531, 539, 538), (541, 543, 542, 540), (545, 544, 546, 547), (543, 541, 545, 547), (542, 543, 547, 546), (540, 542, 546, 544), (541, 540, 544, 545), (549, 551, 550, 548), (553, 552, 554, 555), (551, 549, 553, 555), (550, 551, 555, 554), (548, 550, 554, 552), (549, 548, 552, 553), (565, 571, 570, 564), (561, 557, 559, 566), (567, 568, 562, 558), (563, 569, 571, 565), (572, 596, 557, 561), (571, 569, 570), (558, 573, 594, 593, 592, 591, 590, 589, 588, 587, 586, 585, 584, 583, 582, 581, 580, 579, 578, 577, 576, 575, 574, 572, 561, 566, 567), (565, 564, 563), (710, 675, 677, 711), (564, 570, 569, 563), (562, 568, 559, 557, 596, 617, 616, 615, 614, 613, 612, 611, 610, 609, 608, 607, 606, 605, 604, 603, 602, 601, 600, 599, 598, 597, 595), (566, 559, 568, 567), (572, 574, 617, 596), (574, 575, 616, 617), (575, 576, 615, 616), (576, 577, 614, 615), (577, 578, 613, 614), (578, 579, 612, 613), (579, 580, 611, 612), (580, 581, 610, 611), (581, 582, 609, 610), (582, 583, 608, 609), (583, 584, 607, 608), (584, 585, 606, 607), (585, 586, 605, 606), (586, 587, 604, 605), (587, 588, 603, 604), (588, 589, 602, 603), (589, 590, 601, 602), (590, 591, 600, 601), (591, 592, 599, 600), (592, 593, 598, 599), (593, 594, 597, 598), (594, 573, 595, 597), (558, 562, 595, 573), (709, 673, 675, 710), (708, 671, 673, 709), (707, 669, 671, 708), (706, 667, 669, 707), (705, 665, 667, 706), (704, 663, 665, 705), (703, 661, 663, 704), (702, 659, 661, 703), (701, 657, 659, 702), (700, 655, 657, 701), (699, 653, 655, 700), (697, 651, 653, 699), (682, 649, 651, 697), (696, 647, 649, 682), (695, 645, 647, 696), (694, 643, 645, 695), (693, 641, 643, 694), (692, 639, 641, 693), (691, 637, 639, 692), (690, 635, 637, 691), (689, 633, 635, 690), (688, 631, 633, 689), (687, 629, 631, 688), (686, 627, 629, 687), (685, 625, 627, 686), (640, 642, 725, 724), (684, 623, 625, 685), (712, 679, 560, 680), (683, 621, 623, 684), (711, 677, 679, 712), (681, 619, 621, 683), (838, 803, 805, 839), (680, 560, 619, 681), (619, 560, 679, 677, 675, 673, 671, 669, 667, 665, 663, 661, 659, 657, 655, 653, 651, 649, 647, 645, 643, 641, 639, 637, 635, 633, 631, 629, 627, 625, 623, 621), (618, 556, 680, 681), (620, 618, 681, 683), (622, 620, 683, 684), (624, 622, 684, 685), (626, 624, 685, 686), (628, 626, 686, 687), (630, 628, 687, 688), (632, 630, 688, 689), (634, 632, 689, 690), (636, 634, 690, 691), (638, 636, 691, 692), (640, 638, 692, 693), (642, 640, 693, 694), (644, 642, 694, 695), (646, 644, 695, 696), (648, 646, 696, 682), (650, 648, 682, 697), (652, 650, 697, 699), (654, 652, 699, 700), (656, 654, 700, 701), (658, 656, 701, 702), (660, 658, 702, 703), (662, 660, 703, 704), (664, 662, 704, 705), (666, 664, 705, 706), (668, 666, 706, 707), (670, 668, 707, 708), (672, 670, 708, 709), (674, 672, 709, 710), (676, 674, 710, 711), (678, 676, 711, 712), (556, 678, 712, 680), (698, 713, 714, 715, 716, 717, 718, 719, 720, 721, 722, 723, 724, 725, 726, 727, 728, 729, 730, 731, 732, 733, 734, 735, 736, 737, 738, 739, 740, 741, 742, 743), (668, 670, 739, 738), (642, 644, 726, 725), (556, 618, 713, 698), (670, 672, 740, 739), (644, 646, 727, 726), (618, 620, 714, 713), (672, 674, 741, 740), (646, 648, 728, 727), (620, 622, 715, 714), (674, 676, 742, 741), (648, 650, 729, 728), (622, 624, 716, 715), (676, 678, 743, 742), (650, 652, 730, 729), (624, 626, 717, 716), (678, 556, 698, 743), (652, 654, 731, 730), (626, 628, 718, 717), (654, 656, 732, 731), (628, 630, 719, 718), (656, 658, 733, 732), (630, 632, 720, 719), (658, 660, 734, 733), (632, 634, 721, 720), (660, 662, 735, 734), (634, 636, 722, 721), (662, 664, 736, 735), (636, 638, 723, 722), (664, 666, 737, 736), (638, 640, 724, 723), (666, 668, 738, 737), (837, 801, 803, 838), (836, 799, 801, 837), (835, 797, 799, 836), (834, 795, 797, 835), (833, 793, 795, 834), (832, 791, 793, 833), (831, 789, 791, 832), (830, 787, 789, 831), (829, 785, 787, 830), (828, 783, 785, 829), (827, 781, 783, 828), (825, 779, 781, 827), (810, 777, 779, 825), (824, 775, 777, 810), (823, 773, 775, 824), (822, 771, 773, 823), (821, 769, 771, 822), (820, 767, 769, 821), (819, 765, 767, 820), (818, 763, 765, 819), (817, 761, 763, 818), (816, 759, 761, 817), (815, 757, 759, 816), (814, 755, 757, 815), (813, 753, 755, 814), (768, 770, 853, 852), (812, 751, 753, 813), (840, 807, 745, 808), (811, 749, 751, 812), (839, 805, 807, 840), (809, 747, 749, 811), (808, 745, 747, 809), (747, 745, 807, 805, 803, 801, 799, 797, 795, 793, 791, 789, 787, 785, 783, 781, 779, 777, 775, 773, 771, 769, 767, 765, 763, 761, 759, 757, 755, 753, 751, 749), (746, 744, 808, 809), (748, 746, 809, 811), (750, 748, 811, 812), (752, 750, 812, 813), (754, 752, 813, 814), (756, 754, 814, 815), (758, 756, 815, 816), (760, 758, 816, 817), (762, 760, 817, 818), (764, 762, 818, 819), (766, 764, 819, 820), (768, 766, 820, 821), (770, 768, 821, 822), (772, 770, 822, 823), (774, 772, 823, 824), (776, 774, 824, 810), (778, 776, 810, 825), (780, 778, 825, 827), (782, 780, 827, 828), (784, 782, 828, 829), (786, 784, 829, 830), (788, 786, 830, 831), (790, 788, 831, 832), (792, 790, 832, 833), (794, 792, 833, 834), (796, 794, 834, 835), (798, 796, 835, 836), (800, 798, 836, 837), (802, 800, 837, 838), (804, 802, 838, 839), (806, 804, 839, 840), (744, 806, 840, 808), (826, 841, 842, 843, 844, 845, 846, 847, 848, 849, 850, 851, 852, 853, 854, 855, 856, 857, 858, 859, 860, 861, 862, 863, 864, 865, 866, 867, 868, 869, 870, 871), (796, 798, 867, 866), (770, 772, 854, 853), (744, 746, 841, 826), (798, 800, 868, 867), (772, 774, 855, 854), (746, 748, 842, 841), (800, 802, 869, 868), (774, 776, 856, 855), (748, 750, 843, 842), (802, 804, 870, 869), (776, 778, 857, 856), (750, 752, 844, 843), (804, 806, 871, 870), (778, 780, 858, 857), (752, 754, 845, 844), (806, 744, 826, 871), (780, 782, 859, 858), (754, 756, 846, 845), (782, 784, 860, 859), (756, 758, 847, 846), (784, 786, 861, 860), (758, 760, 848, 847), (786, 788, 862, 861), (760, 762, 849, 848), (788, 790, 863, 862), (762, 764, 850, 849), (790, 792, 864, 863), (764, 766, 851, 850), (792, 794, 865, 864), (766, 768, 852, 851), (794, 796, 866, 865)])
me_cube_001.polygons.foreach_set('use_smooth', [True] * 607)
_uv = me_cube_001.uv_layers.new(name='UVMap')
_uv.uv.foreach_set('vector', [0.5, 0.125, 0.5, 0.25, 0.625, 0.25, 0.625, 0.125, 0.75, 0.625, 0.75, 0.75, 0.875, 0.75, 0.875, 0.625, 0.125, 0.625, 0.125, 0.75, 0.25, 0.75, 0.25, 0.625, 0.4893, 0.2387, 0.4893, 0.1363, 0.4893, 0.1363, 0.4893, 0.2387, 0.4959, 0.03448, 0.4711, 0.004386, 0.4711, 0.004386, 0.4959, 0.03448, 0.125, 0.5, 0.125, 0.625, 0.25, 0.625, 0.25, 0.5, 0.75, 0.5, 0.75, 0.625, 0.875, 0.625, 0.875, 0.5, 0.5, 0.0, 0.5, 0.125, 0.625, 0.125, 0.625, 0.0, 0.4052, 0.004386, 0.3791, 0.004386, 0.3791, 0.004386, 0.4052, 0.004386, 0.4482, 0.2387, 0.4893, 0.2387, 0.4893, 0.2387, 0.4482, 0.2387, 0.4375, 0.125, 0.4375, 0.25, 0.4482, 0.2387, 0.4482, 0.1363, 0.4375, 0.25, 0.5, 0.25, 0.4893, 0.2387, 0.4482, 0.2387, 0.5, 0.25, 0.5, 0.125, 0.4893, 0.1363, 0.4893, 0.2387, 0.5, 0.125, 0.4375, 0.125, 0.4482, 0.1363, 0.4893, 0.1363, 0.375, 0.125, 0.375, 0.25, 0.3857, 0.2387, 0.3857, 0.1363, 0.375, 0.25, 0.4375, 0.25, 0.4268, 0.2387, 0.3857, 0.2387, 0.4375, 0.25, 0.4375, 0.125, 0.4268, 0.1363, 0.4268, 0.2387, 0.4375, 0.125, 0.375, 0.125, 0.3857, 0.1363, 0.4268, 0.1363, 0.4482, 0.1363, 0.4482, 0.2387, 0.4893, 0.2387, 0.4893, 0.1363, 0.3857, 0.1363, 0.3857, 0.2387, 0.4268, 0.2387, 0.4268, 0.1363, 0.4482, 0.1363, 0.4482, 0.2387, 0.4482, 0.2387, 0.4482, 0.1363, 0.4268, 0.1363, 0.3857, 0.1363, 0.3857, 0.1363, 0.4268, 0.1363, 0.3857, 0.2387, 0.4268, 0.2387, 0.4268, 0.2387, 0.3857, 0.2387, 0.4893, 0.1363, 0.4482, 0.1363, 0.4482, 0.1363, 0.4893, 0.1363, 0.4268, 0.2387, 0.4268, 0.1363, 0.4268, 0.1363, 0.4268, 0.2387, 0.3857, 0.1363, 0.3857, 0.2387, 0.3857, 0.2387, 0.3857, 0.1363, 0.4482, 0.2387, 0.4893, 0.2387, 0.4893, 0.2387, 0.4482, 0.2387, 0.3857, 0.2387, 0.4268, 0.2387, 0.4268, 0.2387, 0.3857, 0.2387, 0.4482, 0.2387, 0.4482, 0.2387, 0.4893, 0.2387, 0.4893, 0.2387, 0.3857, 0.2387, 0.3857, 0.2387, 0.4268, 0.2387, 0.4268, 0.2387, 0.4482, 0.2387, 0.4482, 0.2387, 0.4893, 0.2387, 0.4893, 0.2387, 0.4268, 0.2387, 0.4268, 0.2387, 0.4268, 0.2387, 0.4268, 0.2387, 0.4893, 0.2387, 0.4893, 0.2387, 0.4893, 0.2387, 0.4893, 0.2387, 0.4268, 0.2387, 0.4268, 0.2387, 0.3857, 0.2387, 0.3857, 0.2387, 0.3857, 0.2387, 0.3857, 0.2387, 0.4268, 0.2387, 0.4268, 0.2387, 0.3857, 0.2387, 0.3857, 0.2387, 0.3857, 0.2387, 0.3857, 0.2387, 0.4482, 0.2387, 0.4482, 0.2387, 0.4482, 0.2387, 0.4482, 0.2387, 0.4893, 0.2387, 0.4893, 0.2387, 0.4482, 0.2387, 0.4482, 0.2387, 0.4482, 0.2387, 0.4482, 0.2387, 0.4893, 0.2387, 0.4893, 0.2387, 0.3857, 0.2387, 0.3857, 0.2387, 0.4268, 0.2387, 0.4268, 0.2387, 0.4482, 0.2387, 0.4893, 0.2387, 0.4893, 0.2387, 0.4482, 0.2387, 0.3857, 0.2387, 0.4268, 0.2387, 0.4268, 0.2387, 0.3857, 0.2387, 0.3857, 0.2387, 0.3857, 0.2387, 0.3857, 0.2387, 0.3857, 0.2387, 0.4482, 0.2387, 0.4482, 0.2387, 0.4482, 0.2387, 0.4482, 0.2387, 0.4893, 0.2387, 0.4482, 0.2387, 0.4482, 0.2387, 0.4893, 0.2387, 0.4482, 0.2387, 0.4893, 0.2387, 0.4893, 0.2387, 0.4482, 0.2387, 0.4268, 0.2387, 0.4268, 0.2387, 0.4268, 0.2387, 0.4268, 0.2387, 0.4893, 0.2387, 0.4893, 0.2387, 0.4893, 0.2387, 0.4893, 0.2387, 0.4268, 0.2387, 0.3857, 0.2387, 0.3857, 0.2387, 0.4268, 0.2387, 0.3857, 0.2387, 0.4268, 0.2387, 0.4268, 0.2387, 0.3857, 0.2387, 0.625, 0.5, 0.625, 1.0, 0.5938, 1.0, 0.5938, 0.5, 0.09375, 0.5, 0.09375, 1.0, 0.0625, 1.0, 0.0625, 0.5, 1.0, 0.5, 1.0, 1.0, 0.9688, 1.0, 0.9688, 0.5, 0.5, 0.5, 0.5, 1.0, 0.4688, 1.0, 0.4688, 0.5, 0.125, 0.5, 0.125, 1.0, 0.09375, 1.0, 0.09375, 0.5, 0.9688, 0.5, 0.9688, 1.0, 0.9375, 1.0, 0.9375, 0.5, 0.6562, 0.5, 0.6562, 1.0, 0.625, 1.0, 0.625, 0.5, 0.1562, 0.5, 0.1562, 1.0, 0.125, 1.0, 0.125, 0.5, 0.9375, 0.5, 0.9375, 1.0, 0.9062, 1.0, 0.9062, 0.5, 0.4375, 0.5, 0.4375, 1.0, 0.4062, 1.0, 0.4062, 0.5, 0.1875, 0.5, 0.1875, 1.0, 0.1562, 1.0, 0.1562, 0.5, 0.9062, 0.5, 0.9062, 1.0, 0.875, 1.0, 0.875, 0.5, 0.6875, 0.5, 0.6875, 1.0, 0.6562, 1.0, 0.6562, 0.5, 0.2188, 0.5, 0.2188, 1.0, 0.1875, 1.0, 0.1875, 0.5, 0.875, 0.5, 0.875, 1.0, 0.8438, 1.0, 0.8438, 0.5, 0.4062, 0.5, 0.4062, 1.0, 0.375, 1.0, 0.375, 0.5, 0.25, 0.5, 0.25, 1.0, 0.2188, 1.0, 0.2188, 0.5, 0.8438, 0.5, 0.8438, 1.0, 0.8125, 1.0, 0.8125, 0.5, 0.7188, 0.5, 0.7188, 1.0, 0.6875, 1.0, 0.6875, 0.5, 0.2812, 0.5, 0.2812, 1.0, 0.25, 1.0, 0.25, 0.5, 0.8125, 0.5, 0.8125, 1.0, 0.7812, 1.0, 0.7812, 0.5, 0.375, 0.5, 0.375, 1.0, 0.3438, 1.0, 0.3438, 0.5, 0.3125, 0.5, 0.3125, 1.0, 0.2812, 1.0, 0.2812, 0.5, 0.7812, 0.5, 0.7812, 1.0, 0.75, 1.0, 0.75, 0.5, 0.75, 0.5, 0.75, 1.0, 0.7188, 1.0, 0.7188, 0.5, 0.3438, 0.5, 0.3438, 1.0, 0.3125, 1.0, 0.3125, 0.5, 0.75, 0.5, 0.75, 1.0, 0.7188, 1.0, 0.7188, 0.5, 0.3438, 0.5, 0.3438, 1.0, 0.3125, 1.0, 0.3125, 0.5, 0.375, 0.5, 0.375, 1.0, 0.3438, 1.0, 0.3438, 0.5, 0.7188, 0.5, 0.7188, 1.0, 0.6875, 1.0, 0.6875, 0.5, 0.7812, 0.5, 0.7812, 1.0, 0.75, 1.0, 0.75, 0.5, 0.4062, 0.5, 0.4062, 1.0, 0.375, 1.0, 0.375, 0.5, 0.6875, 0.5, 0.6875, 1.0, 0.6562, 1.0, 0.6562, 0.5, 0.3125, 0.5, 0.3125, 1.0, 0.2812, 1.0, 0.2812, 0.5, 0.4375, 0.5, 0.4375, 1.0, 0.4062, 1.0, 0.4062, 0.5, 0.6562, 0.5, 0.6562, 1.0, 0.625, 1.0, 0.625, 0.5, 0.8125, 0.5, 0.8125, 1.0, 0.7812, 1.0, 0.7812, 0.5, 0.4688, 0.5, 0.4688, 1.0, 0.4375, 1.0, 0.4375, 0.5, 0.625, 0.5, 0.625, 1.0, 0.5938, 1.0, 0.5938, 0.5, 0.2812, 0.5, 0.2812, 1.0, 0.25, 1.0, 0.25, 0.5, 0.5, 0.5, 0.5, 1.0, 0.4688, 1.0, 0.4688, 0.5, 0.5938, 0.5, 0.5938, 1.0, 0.5625, 1.0, 0.5625, 0.5, 0.8438, 0.5, 0.8438, 1.0, 0.8125, 1.0, 0.8125, 0.5, 0.5312, 0.5, 0.5312, 1.0, 0.5, 1.0, 0.5, 0.5, 0.5625, 0.5, 0.5625, 1.0, 0.5312, 1.0, 0.5312, 0.5, 0.25, 0.5, 0.25, 1.0, 0.2188, 1.0, 0.2188, 0.5, 0.5625, 0.5, 0.5625, 1.0, 0.5312, 1.0, 0.5312, 0.5, 0.5312, 0.5, 0.5312, 1.0, 0.5, 1.0, 0.5, 0.5, 0.875, 0.5, 0.875, 1.0, 0.8438, 1.0, 0.8438, 0.5, 0.5938, 0.5, 0.5938, 1.0, 0.5625, 1.0, 0.5625, 0.5, 0.5, 0.5, 0.5, 1.0, 0.4688, 1.0, 0.4688, 0.5, 0.2188, 0.5, 0.2188, 1.0, 0.1875, 1.0, 0.1875, 0.5, 0.625, 0.5, 0.625, 1.0, 0.5938, 1.0, 0.5938, 0.5, 0.4688, 0.5, 0.4688, 1.0, 0.4375, 1.0, 0.4375, 0.5, 0.9062, 0.5, 0.9062, 1.0, 0.875, 1.0, 0.875, 0.5, 0.6562, 0.5, 0.6562, 1.0, 0.625, 1.0, 0.625, 0.5, 0.4375, 0.5, 0.4375, 1.0, 0.4062, 1.0, 0.4062, 0.5, 0.1875, 0.5, 0.1875, 1.0, 0.1562, 1.0, 0.1562, 0.5, 0.6875, 0.5, 0.6875, 1.0, 0.6562, 1.0, 0.6562, 0.5, 0.4062, 0.5, 0.4062, 1.0, 0.375, 1.0, 0.375, 0.5, 0.9375, 0.5, 0.9375, 1.0, 0.9062, 1.0, 0.9062, 0.5, 0.7188, 0.5, 0.7188, 1.0, 0.6875, 1.0, 0.6875, 0.5, 0.375, 0.5, 0.375, 1.0, 0.3438, 1.0, 0.3438, 0.5, 0.1562, 0.5, 0.1562, 1.0, 0.125, 1.0, 0.125, 0.5, 0.75, 0.5, 0.75, 1.0, 0.7188, 1.0, 0.7188, 0.5, 0.3438, 0.5, 0.3438, 1.0, 0.3125, 1.0, 0.3125, 0.5, 0.9688, 0.5, 0.9688, 1.0, 0.9375, 1.0, 0.9375, 0.5, 0.7812, 0.5, 0.7812, 1.0, 0.75, 1.0, 0.75, 0.5, 0.3125, 0.5, 0.3125, 1.0, 0.2812, 1.0, 0.2812, 0.5, 0.125, 0.5, 0.125, 1.0, 0.09375, 1.0, 0.09375, 0.5, 0.8125, 0.5, 0.8125, 1.0, 0.7812, 1.0, 0.7812, 0.5, 0.2812, 0.5, 0.2812, 1.0, 0.25, 1.0, 0.25, 0.5, 1.0, 0.5, 1.0, 1.0, 0.9688, 1.0, 0.9688, 0.5, 0.8438, 0.5, 0.8438, 1.0, 0.8125, 1.0, 0.8125, 0.5, 0.25, 0.5, 0.25, 1.0, 0.2188, 1.0, 0.2188, 0.5, 0.09375, 0.5, 0.09375, 1.0, 0.0625, 1.0, 0.0625, 0.5, 0.875, 0.5, 0.875, 1.0, 0.8438, 1.0, 0.8438, 0.5, 0.2188, 0.5, 0.2188, 1.0, 0.1875, 1.0, 0.1875, 0.5, 0.75, 0.49, 0.7968, 0.4854, 0.8418, 0.4717, 0.8833, 0.4496, 0.9197, 0.4197, 0.9496, 0.3833, 0.9717, 0.3418, 0.9854, 0.2968, 0.99, 0.25, 0.9854, 0.2032, 0.9717, 0.1582, 0.9496, 0.1167, 0.9197, 0.08029, 0.8833, 0.05045, 0.8418, 0.02827, 0.7968, 0.01461, 0.75, 0.01, 0.7032, 0.01461, 0.6582, 0.02827, 0.6167, 0.05045, 0.5803, 0.08029, 0.5504, 0.1167, 0.5283, 0.1582, 0.5146, 0.2032, 0.51, 0.25, 0.5146, 0.2968, 0.5283, 0.3418, 0.5504, 0.3833, 0.5803, 0.4197, 0.6167, 0.4496, 0.6582, 0.4717, 0.7032, 0.4854, 0.9062, 0.5, 0.9062, 1.0, 0.875, 1.0, 0.875, 0.5, 0.1875, 0.5, 0.1875, 1.0, 0.1562, 1.0, 0.1562, 0.5, 0.03125, 0.5, 0.03125, 1.0, 0.0, 1.0, 0.0, 0.5, 0.9375, 0.5, 0.9375, 1.0, 0.9062, 1.0, 0.9062, 0.5, 0.1562, 0.5, 0.1562, 1.0, 0.125, 1.0, 0.125, 0.5, 0.0625, 0.5, 0.0625, 1.0, 0.03125, 1.0, 0.03125, 0.5, 0.9688, 0.5, 0.9688, 1.0, 0.9375, 1.0, 0.9375, 0.5, 0.125, 0.5, 0.125, 1.0, 0.09375, 1.0, 0.09375, 0.5, 1.0, 0.5, 1.0, 1.0, 0.03125, 1.0, 0.0, 0.0, 0.0, 0.0, 0.0, 0.0, 0.0, 0.0, 0.0, 0.0, 0.0, 0.0, 0.0, 0.0, 0.0, 0.0, 0.0, 0.0, 0.0, 0.0, 0.0, 0.0, 0.0, 0.0, 0.0, 0.0, 0.0, 0.0, 0.0, 0.0, 0.0, 0.0, 0.0, 0.0, 0.0, 0.0, 0.0, 0.0, 0.0, 0.0, 0.0, 0.0, 0.0, 0.0, 0.0, 0.0, 0.0, 0.0, 0.0, 0.0, 0.0, 0.0, 0.0, 0.0, 0.0, 0.0, 0.5312, 1.0, 0.5, 1.0, 0.5, 0.5, 0.4688, 0.5, 0.0, 0.0, 0.0, 0.0, 0.0, 0.0, 0.0, 0.0, 0.0, 0.0, 0.0, 0.0, 0.0, 0.0, 0.0, 0.0, 0.0, 0.0, 0.0, 0.0, 0.0, 0.0, 0.0, 0.0, 0.0, 0.0, 0.0, 0.0, 0.0, 0.0, 0.0, 0.0, 0.0, 0.0, 0.0, 0.0, 0.0, 0.0, 0.0, 0.0, 0.0, 0.0, 0.0, 0.0, 0.0, 0.0, 0.0, 0.0, 0.0, 0.0, 0.0, 0.0, 0.0, 0.0, 0.0, 0.0, 0.9688, 0.5, 1.0, 0.5, 1.0, 1.0, 0.9688, 1.0, 0.9688, 0.5, 0.09375, 0.5, 0.09375, 1.0, 0.0625, 1.0, 0.0625, 0.5, 0.2968, 0.4854, 0.25, 0.49, 0.2032, 0.4854, 0.1582, 0.4717, 0.1167, 0.4496, 0.08029, 0.4197, 0.05045, 0.3833, 0.02827, 0.3418, 0.01461, 0.2968, 0.01, 0.25, 0.01461, 0.2032, 0.02827, 0.1582, 0.05045, 0.1167, 0.08029, 0.08029, 0.1167, 0.05045, 0.1582, 0.02827, 0.2032, 0.01461, 0.25, 0.01, 0.2968, 0.01461, 0.3418, 0.02827, 0.3833, 0.05045, 0.4197, 0.08029, 0.4496, 0.1167, 0.4717, 0.1582, 0.4854, 0.2032, 0.49, 0.25, 0.4854, 0.2968, 0.4717, 0.3418, 0.4496, 0.3833, 0.4197, 0.4197, 0.3833, 0.4496, 0.3418, 0.4717, 1.0, 0.5, 1.0, 1.0, 0.03125, 1.0, 0.0, 0.0, 0.0, 0.0, 0.0, 0.0, 0.0, 0.0, 0.0, 0.0, 0.0, 0.0, 0.0, 0.0, 0.0, 0.0, 0.0, 0.0, 0.0, 0.0, 0.0, 0.0, 0.0, 0.0, 0.0, 0.0, 0.0, 0.0, 0.0, 0.0, 0.0, 0.0, 0.0, 0.0, 0.0, 0.0, 0.0, 0.0, 0.0, 0.0, 0.0, 0.0, 0.0, 0.0, 0.0, 0.0, 0.0, 0.0, 0.0, 0.0, 0.0, 0.0, 0.0, 0.0, 0.0, 0.0, 0.5312, 1.0, 0.5, 1.0, 0.5, 0.5, 0.4688, 0.5, 0.0, 0.0, 0.0, 0.0, 0.0, 0.0, 0.0, 0.0, 0.0, 0.0, 0.0, 0.0, 0.0, 0.0, 0.0, 0.0, 0.0, 0.0, 0.0, 0.0, 0.0, 0.0, 0.0, 0.0, 0.0, 0.0, 0.0, 0.0, 0.0, 0.0, 0.0, 0.0, 0.0, 0.0, 0.0, 0.0, 0.0, 0.0, 0.0, 0.0, 0.0, 0.0, 0.0, 0.0, 0.0, 0.0, 0.0, 0.0, 0.0, 0.0, 0.0, 0.0, 0.0, 0.0, 0.0, 0.0, 0.9688, 0.5, 0.0625, 0.5, 0.0625, 1.0, 0.03125, 1.0, 0.03125, 0.5, 0.4688, 0.5, 0.4688, 1.0, 0.4375, 1.0, 0.4375, 0.5, 0.2968, 0.4854, 0.25, 0.49, 0.2032, 0.4854, 0.1582, 0.4717, 0.1167, 0.4496, 0.08029, 0.4197, 0.05045, 0.3833, 0.02827, 0.3418, 0.01461, 0.2968, 0.01, 0.25, 0.01461, 0.2032, 0.02827, 0.1582, 0.05045, 0.1167, 0.08029, 0.08029, 0.1167, 0.05045, 0.1582, 0.02827, 0.2032, 0.01461, 0.25, 0.01, 0.2968, 0.01461, 0.3418, 0.02827, 0.3833, 0.05045, 0.4197, 0.08029, 0.4496, 0.1167, 0.4717, 0.1582, 0.4854, 0.2032, 0.49, 0.25, 0.4854, 0.2968, 0.4717, 0.3418, 0.4496, 0.3833, 0.4197, 0.4197, 0.3833, 0.4496, 0.3418, 0.4717, 0.03125, 0.5, 0.03125, 1.0, 0.0, 1.0, 0.0, 0.5, 0.75, 0.49, 0.7968, 0.4854, 0.8418, 0.4717, 0.8833, 0.4496, 0.9197, 0.4197, 0.9496, 0.3833, 0.9717, 0.3418, 0.9854, 0.2968, 0.99, 0.25, 0.9854, 0.2032, 0.9717, 0.1582, 0.9496, 0.1167, 0.9197, 0.08029, 0.8833, 0.05045, 0.8418, 0.02827, 0.7968, 0.01461, 0.75, 0.01, 0.7032, 0.01461, 0.6582, 0.02827, 0.6167, 0.05045, 0.5803, 0.08029, 0.5504, 0.1167, 0.5283, 0.1582, 0.5146, 0.2032, 0.51, 0.25, 0.5146, 0.2968, 0.5283, 0.3418, 0.5504, 0.3833, 0.5803, 0.4197, 0.6167, 0.4496, 0.6582, 0.4717, 0.7032, 0.4854, 0.5938, 0.5, 0.5938, 1.0, 0.5625, 1.0, 0.5625, 0.5, 0.5312, 0.5, 0.5312, 1.0, 0.5, 1.0, 0.5, 0.5, 0.5625, 0.5, 0.5625, 1.0, 0.5312, 1.0, 0.5312, 0.5, 0.5625, 0.5, 0.5625, 1.0, 0.5312, 1.0, 0.5312, 0.5, 0.5312, 0.5, 0.5312, 1.0, 0.5, 1.0, 0.5, 0.5, 0.5938, 0.5, 0.5938, 1.0, 0.5625, 1.0, 0.5625, 0.5, 0.5, 0.5, 0.5, 1.0, 0.4688, 1.0, 0.4688, 0.5, 0.625, 0.5, 0.625, 1.0, 0.5938, 1.0, 0.5938, 0.5, 0.4688, 0.5, 0.4688, 1.0, 0.4375, 1.0, 0.4375, 0.5, 0.6562, 0.5, 0.6562, 1.0, 0.625, 1.0, 0.625, 0.5, 0.4375, 0.5, 0.4375, 1.0, 0.4062, 1.0, 0.4062, 0.5, 0.6875, 0.5, 0.6875, 1.0, 0.6562, 1.0, 0.6562, 0.5, 0.4062, 0.5, 0.4062, 1.0, 0.375, 1.0, 0.375, 0.5, 0.7188, 0.5, 0.7188, 1.0, 0.6875, 1.0, 0.6875, 0.5, 0.375, 0.5, 0.375, 1.0, 0.3438, 1.0, 0.3438, 0.5, 0.75, 0.5, 0.75, 1.0, 0.7188, 1.0, 0.7188, 0.5, 0.3438, 0.5, 0.3438, 1.0, 0.3125, 1.0, 0.3125, 0.5, 0.7812, 0.5, 0.7812, 1.0, 0.75, 1.0, 0.75, 0.5, 0.3125, 0.5, 0.3125, 1.0, 0.2812, 1.0, 0.2812, 0.5, 0.8125, 0.5, 0.8125, 1.0, 0.7812, 1.0, 0.7812, 0.5, 0.2812, 0.5, 0.2812, 1.0, 0.25, 1.0, 0.25, 0.5, 0.8438, 0.5, 0.8438, 1.0, 0.8125, 1.0, 0.8125, 0.5, 0.25, 0.5, 0.25, 1.0, 0.2188, 1.0, 0.2188, 0.5, 0.875, 0.5, 0.875, 1.0, 0.8438, 1.0, 0.8438, 0.5, 0.2188, 0.5, 0.2188, 1.0, 0.1875, 1.0, 0.1875, 0.5, 0.75, 0.49, 0.7968, 0.4854, 0.8418, 0.4717, 0.8833, 0.4496, 0.9197, 0.4197, 0.9496, 0.3833, 0.9717, 0.3418, 0.9854, 0.2968, 0.99, 0.25, 0.9854, 0.2032, 0.9717, 0.1582, 0.9496, 0.1167, 0.9197, 0.08029, 0.8833, 0.05045, 0.8418, 0.02827, 0.7968, 0.01461, 0.75, 0.01, 0.7032, 0.01461, 0.6582, 0.02827, 0.6167, 0.05045, 0.5803, 0.08029, 0.5504, 0.1167, 0.5283, 0.1582, 0.5146, 0.2032, 0.51, 0.25, 0.5146, 0.2968, 0.5283, 0.3418, 0.5504, 0.3833, 0.5803, 0.4197, 0.6167, 0.4496, 0.6582, 0.4717, 0.7032, 0.4854, 0.9062, 0.5, 0.9062, 1.0, 0.875, 1.0, 0.875, 0.5, 0.1875, 0.5, 0.1875, 1.0, 0.1562, 1.0, 0.1562, 0.5, 0.03125, 0.5, 0.03125, 1.0, 0.0, 1.0, 0.0, 0.5, 0.9375, 0.5, 0.9375, 1.0, 0.9062, 1.0, 0.9062, 0.5, 0.1562, 0.5, 0.1562, 1.0, 0.125, 1.0, 0.125, 0.5, 0.0625, 0.5, 0.0625, 1.0, 0.03125, 1.0, 0.03125, 0.5, 0.9688, 0.5, 0.9688, 1.0, 0.9375, 1.0, 0.9375, 0.5, 0.125, 0.5, 0.125, 1.0, 0.09375, 1.0, 0.09375, 0.5, 1.0, 0.5, 1.0, 1.0, 0.03125, 1.0, 0.0, 0.0, 0.0, 0.0, 0.0, 0.0, 0.0, 0.0, 0.0, 0.0, 0.0, 0.0, 0.0, 0.0, 0.0, 0.0, 0.0, 0.0, 0.0, 0.0, 0.0, 0.0, 0.0, 0.0, 0.0, 0.0, 0.0, 0.0, 0.0, 0.0, 0.0, 0.0, 0.0, 0.0, 0.0, 0.0, 0.0, 0.0, 0.0, 0.0, 0.0, 0.0, 0.0, 0.0, 0.0, 0.0, 0.0, 0.0, 0.0, 0.0, 0.0, 0.0, 0.0, 0.0, 0.0, 0.0, 0.5312, 1.0, 0.5, 1.0, 0.5, 0.5, 0.4688, 0.5, 0.0, 0.0, 0.0, 0.0, 0.0, 0.0, 0.0, 0.0, 0.0, 0.0, 0.0, 0.0, 0.0, 0.0, 0.0, 0.0, 0.0, 0.0, 0.0, 0.0, 0.0, 0.0, 0.0, 0.0, 0.0, 0.0, 0.0, 0.0, 0.0, 0.0, 0.0, 0.0, 0.0, 0.0, 0.0, 0.0, 0.0, 0.0, 0.0, 0.0, 0.0, 0.0, 0.0, 0.0, 0.0, 0.0, 0.0, 0.0, 0.0, 0.0, 0.0, 0.0, 0.0, 0.0, 0.0, 0.0, 0.9688, 0.5, 1.0, 0.5, 1.0, 1.0, 0.9688, 1.0, 0.9688, 0.5, 0.09375, 0.5, 0.09375, 1.0, 0.0625, 1.0, 0.0625, 0.5, 0.2968, 0.4854, 0.25, 0.49, 0.2032, 0.4854, 0.1582, 0.4717, 0.1167, 0.4496, 0.08029, 0.4197, 0.05045, 0.3833, 0.02827, 0.3418, 0.01461, 0.2968, 0.01, 0.25, 0.01461, 0.2032, 0.02827, 0.1582, 0.05045, 0.1167, 0.08029, 0.08029, 0.1167, 0.05045, 0.1582, 0.02827, 0.2032, 0.01461, 0.25, 0.01, 0.2968, 0.01461, 0.3418, 0.02827, 0.3833, 0.05045, 0.4197, 0.08029, 0.4496, 0.1167, 0.4717, 0.1582, 0.4854, 0.2032, 0.49, 0.25, 0.4854, 0.2968, 0.4717, 0.3418, 0.4496, 0.3833, 0.4197, 0.4197, 0.3833, 0.4496, 0.3418, 0.4717, 1.0, 0.5, 1.0, 1.0, 0.03125, 1.0, 0.0, 0.0, 0.0, 0.0, 0.0, 0.0, 0.0, 0.0, 0.0, 0.0, 0.0, 0.0, 0.0, 0.0, 0.0, 0.0, 0.0, 0.0, 0.0, 0.0, 0.0, 0.0, 0.0, 0.0, 0.0, 0.0, 0.0, 0.0, 0.0, 0.0, 0.0, 0.0, 0.0, 0.0, 0.0, 0.0, 0.0, 0.0, 0.0, 0.0, 0.0, 0.0, 0.0, 0.0, 0.0, 0.0, 0.0, 0.0, 0.0, 0.0, 0.0, 0.0, 0.0, 0.0, 0.0, 0.0, 0.5312, 1.0, 0.5, 1.0, 0.5, 0.5, 0.4688, 0.5, 0.0, 0.0, 0.0, 0.0, 0.0, 0.0, 0.0, 0.0, 0.0, 0.0, 0.0, 0.0, 0.0, 0.0, 0.0, 0.0, 0.0, 0.0, 0.0, 0.0, 0.0, 0.0, 0.0, 0.0, 0.0, 0.0, 0.0, 0.0, 0.0, 0.0, 0.0, 0.0, 0.0, 0.0, 0.0, 0.0, 0.0, 0.0, 0.0, 0.0, 0.0, 0.0, 0.0, 0.0, 0.0, 0.0, 0.0, 0.0, 0.0, 0.0, 0.0, 0.0, 0.0, 0.0, 0.0, 0.0, 0.9688, 0.5, 0.0625, 0.5, 0.0625, 1.0, 0.03125, 1.0, 0.03125, 0.5, 0.2968, 0.4854, 0.25, 0.49, 0.2032, 0.4854, 0.1582, 0.4717, 0.1167, 0.4496, 0.08029, 0.4197, 0.05045, 0.3833, 0.02827, 0.3418, 0.01461, 0.2968, 0.01, 0.25, 0.01461, 0.2032, 0.02827, 0.1582, 0.05045, 0.1167, 0.08029, 0.08029, 0.1167, 0.05045, 0.1582, 0.02827, 0.2032, 0.01461, 0.25, 0.01, 0.2968, 0.01461, 0.3418, 0.02827, 0.3833, 0.05045, 0.4197, 0.08029, 0.4496, 0.1167, 0.4717, 0.1582, 0.4854, 0.2032, 0.49, 0.25, 0.4854, 0.2968, 0.4717, 0.3418, 0.4496, 0.3833, 0.4197, 0.4197, 0.3833, 0.4496, 0.3418, 0.4717, 0.03125, 0.5, 0.03125, 1.0, 0.0, 1.0, 0.0, 0.5, 0.75, 0.49, 0.7968, 0.4854, 0.8418, 0.4717, 0.8833, 0.4496, 0.9197, 0.4197, 0.9496, 0.3833, 0.9717, 0.3418, 0.9854, 0.2968, 0.99, 0.25, 0.9854, 0.2032, 0.9717, 0.1582, 0.9496, 0.1167, 0.9197, 0.08029, 0.8833, 0.05045, 0.8418, 0.02827, 0.7968, 0.01461, 0.75, 0.01, 0.7032, 0.01461, 0.6582, 0.02827, 0.6167, 0.05045, 0.5803, 0.08029, 0.5504, 0.1167, 0.5283, 0.1582, 0.5146, 0.2032, 0.51, 0.25, 0.5146, 0.2968, 0.5283, 0.3418, 0.5504, 0.3833, 0.5803, 0.4197, 0.6167, 0.4496, 0.6582, 0.4717, 0.7032, 0.4854, 0.4375, 0.0, 0.4375, 0.125, 0.4391, 0.1233, 0.4391, 0.001676, 0.4375, 0.125, 0.5, 0.125, 0.4984, 0.1233, 0.4391, 0.1233, 0.5, 0.125, 0.5, 0.0, 0.4984, 0.001676, 0.4984, 0.1233, 0.5, 0.0, 0.4375, 0.0, 0.4391, 0.001676, 0.4984, 0.001676, 0.375, 0.0, 0.375, 0.125, 0.3766, 0.1233, 0.3766, 0.001676, 0.375, 0.125, 0.4375, 0.125, 0.4359, 0.1233, 0.3766, 0.1233, 0.4375, 0.125, 0.4375, 0.0, 0.4359, 0.001676, 0.4359, 0.1233, 0.4375, 0.0, 0.375, 0.0, 0.3766, 0.001676, 0.4359, 0.001676, 0.4391, 0.001676, 0.4391, 0.1233, 0.4406, 0.1217, 0.4406, 0.003297, 0.4391, 0.1233, 0.4984, 0.1233, 0.4969, 0.1217, 0.4406, 0.1217, 0.4984, 0.1233, 0.4984, 0.001676, 0.4969, 0.003297, 0.4969, 0.03407, 0.4969, 0.1217, 0.4984, 0.001676, 0.4391, 0.001676, 0.4406, 0.003297, 0.4716, 0.003297, 0.4969, 0.003297, 0.3766, 0.001676, 0.3766, 0.1233, 0.3781, 0.1217, 0.3781, 0.09216, 0.3781, 0.003297, 0.3766, 0.1233, 0.4359, 0.1233, 0.4344, 0.1217, 0.4041, 0.1217, 0.3781, 0.1217, 0.4359, 0.1233, 0.4359, 0.001676, 0.4344, 0.003297, 0.4344, 0.03186, 0.4344, 0.1217, 0.4359, 0.001676, 0.3766, 0.001676, 0.3781, 0.003297, 0.4056, 0.003297, 0.4344, 0.003297, 0.4959, 0.1206, 0.4959, 0.03448, 0.4959, 0.03448, 0.4959, 0.1206, 0.4082, 0.004386, 0.4334, 0.02935, 0.4334, 0.02935, 0.4082, 0.004386, 0.4334, 0.02935, 0.4334, 0.004386, 0.4334, 0.004386, 0.4334, 0.02935, 0.4406, 0.003297, 0.4406, 0.1217, 0.4416, 0.1206, 0.4416, 0.004386, 0.4406, 0.1217, 0.4969, 0.1217, 0.4959, 0.1206, 0.4416, 0.1206, 0.4969, 0.1217, 0.4969, 0.03407, 0.4959, 0.03448, 0.4959, 0.1206, 0.4969, 0.03407, 0.4716, 0.003297, 0.4711, 0.004386, 0.4959, 0.03448, 0.4716, 0.003297, 0.4406, 0.003297, 0.4416, 0.004386, 0.4711, 0.004386, 0.3781, 0.003297, 0.3781, 0.09216, 0.3791, 0.09173, 0.3791, 0.004386, 0.3781, 0.09216, 0.4041, 0.1217, 0.4046, 0.1206, 0.3791, 0.09173, 0.4041, 0.1217, 0.4344, 0.1217, 0.4334, 0.1206, 0.4046, 0.1206, 0.4344, 0.1217, 0.4344, 0.03186, 0.4334, 0.03233, 0.4334, 0.1206, 0.4344, 0.03186, 0.4056, 0.003297, 0.4052, 0.004386, 0.4334, 0.03233, 0.4056, 0.003297, 0.3781, 0.003297, 0.3791, 0.004386, 0.4052, 0.004386, 0.4716, 0.003297, 0.4969, 0.03407, 0.4959, 0.03117, 0.4738, 0.004386, 0.4969, 0.03407, 0.4969, 0.003297, 0.4959, 0.004386, 0.4959, 0.03117, 0.4969, 0.003297, 0.4716, 0.003297, 0.4738, 0.004386, 0.4959, 0.004386, 0.4056, 0.003297, 0.4344, 0.03186, 0.4334, 0.02935, 0.4082, 0.004386, 0.4344, 0.03186, 0.4344, 0.003297, 0.4334, 0.004386, 0.4334, 0.02935, 0.4344, 0.003297, 0.4056, 0.003297, 0.4082, 0.004386, 0.4334, 0.004386, 0.4041, 0.1217, 0.3781, 0.09216, 0.3791, 0.09491, 0.4018, 0.1206, 0.3781, 0.09216, 0.3781, 0.1217, 0.3791, 0.1206, 0.3791, 0.09491, 0.3781, 0.1217, 0.4041, 0.1217, 0.4018, 0.1206, 0.3791, 0.1206, 0.4416, 0.004386, 0.4416, 0.1206, 0.4959, 0.1206, 0.4959, 0.03448, 0.4711, 0.004386, 0.3791, 0.004386, 0.3791, 0.09173, 0.4046, 0.1206, 0.4334, 0.1206, 0.4334, 0.03233, 0.4052, 0.004386, 0.4738, 0.004386, 0.4959, 0.03117, 0.4959, 0.004386, 0.3791, 0.09173, 0.4046, 0.1206, 0.4046, 0.1206, 0.3791, 0.09173, 0.4046, 0.1206, 0.4334, 0.1206, 0.4334, 0.1206, 0.4046, 0.1206, 0.4334, 0.1206, 0.4334, 0.03233, 0.4334, 0.03233, 0.4334, 0.1206, 0.4738, 0.004386, 0.4959, 0.03117, 0.4959, 0.03117, 0.4738, 0.004386, 0.4416, 0.004386, 0.4416, 0.1206, 0.4416, 0.1206, 0.4416, 0.004386, 0.4334, 0.03233, 0.4052, 0.004386, 0.4052, 0.004386, 0.4334, 0.03233, 0.4959, 0.004386, 0.4738, 0.004386, 0.4738, 0.004386, 0.4959, 0.004386, 0.4711, 0.004386, 0.4416, 0.004386, 0.4416, 0.004386, 0.4711, 0.004386, 0.4959, 0.03117, 0.4959, 0.004386, 0.4959, 0.004386, 0.4959, 0.03117, 0.4416, 0.1206, 0.4959, 0.1206, 0.4959, 0.1206, 0.4416, 0.1206, 0.3791, 0.004386, 0.3791, 0.09173, 0.3791, 0.09173, 0.3791, 0.004386, 0.4082, 0.004386, 0.4334, 0.02935, 0.4334, 0.004386, 0.4018, 0.1206, 0.3791, 0.09491, 0.3791, 0.1206, 0.3791, 0.1206, 0.4018, 0.1206, 0.4018, 0.1206, 0.3791, 0.1206, 0.4334, 0.004386, 0.4082, 0.004386, 0.4082, 0.004386, 0.4334, 0.004386, 0.3791, 0.09491, 0.3791, 0.1206, 0.3791, 0.1206, 0.3791, 0.09491, 0.4018, 0.1206, 0.3791, 0.09491, 0.3791, 0.09491, 0.4018, 0.1206, 0.0, 0.0, 0.0, 0.0, 0.0, 0.0, 0.0, 0.0, 0.0, 0.0, 0.0, 0.0, 0.0, 0.0, 0.0, 0.0, 0.0, 0.0, 0.0, 0.0, 0.0, 0.0, 0.0, 0.0, 0.0, 0.0, 0.0, 0.0, 0.0, 0.0, 0.0, 0.0, 0.0, 0.0, 0.0, 0.0, 0.0, 0.0, 0.0, 0.0, 0.0, 0.0, 0.0, 0.0, 0.0, 0.0, 0.0, 0.0, 0.0, 0.0, 0.0, 0.0, 0.0, 0.0, 0.0, 0.0, 0.0, 0.0, 0.0, 0.0, 0.0, 0.0, 0.0, 0.0, 0.0, 0.0, 0.0, 0.0, 0.0, 0.0, 0.0, 0.0, 0.0, 0.0, 0.0, 0.0, 0.0, 0.0, 0.0, 0.0, 0.0, 0.0, 0.0, 0.0, 0.0, 0.0, 0.0, 0.0, 0.0, 0.0, 0.0, 0.0, 0.0, 0.0, 0.0, 0.0, 0.0, 0.0, 0.0, 0.0, 0.0, 0.0, 0.0, 0.0, 0.0, 0.0, 0.0, 0.0, 0.0, 0.0, 0.0, 0.0, 0.0, 0.0, 0.0, 0.0, 0.0, 0.0, 0.0, 0.0, 0.0, 0.0, 0.0, 0.0, 0.0, 0.0, 0.0, 0.0, 0.0, 0.0, 0.0, 0.0, 0.0, 0.0, 0.0, 0.0, 0.0, 0.0, 0.0, 0.0, 0.0, 0.0, 0.0, 0.0, 0.0, 0.0, 0.0, 0.0, 0.0, 0.0, 0.0, 0.0, 0.0, 0.0, 0.0, 0.0, 0.0, 0.0, 0.0, 0.0, 0.75, 0.625, 0.75, 0.75, 0.875, 0.75, 0.875, 0.625, 0.875, 0.75, 0.875, 0.75, 0.875, 0.625, 0.875, 0.625, 0.75, 0.75, 0.75, 0.75, 0.875, 0.75, 0.875, 0.75, 0.875, 0.625, 0.875, 0.625, 0.75, 0.625, 0.75, 0.625, 0.75, 0.625, 0.75, 0.75, 0.875, 0.75, 0.875, 0.625, 0.875, 0.75, 0.875, 0.75, 0.875, 0.625, 0.875, 0.625, 0.75, 0.75, 0.75, 0.75, 0.875, 0.75, 0.875, 0.75, 0.875, 0.625, 0.875, 0.625, 0.75, 0.625, 0.75, 0.625, 0.75, 0.625, 0.875, 0.625, 0.875, 0.75, 0.75, 0.75, 0.75, 0.5, 0.875, 0.5, 0.875, 0.625, 0.75, 0.625, 0.75, 0.5, 0.75, 0.625, 0.75, 0.625, 0.75, 0.5, 0.75, 0.625, 0.75, 0.75, 0.75, 0.75, 0.75, 0.625, 0.875, 0.75, 0.875, 0.625, 0.875, 0.625, 0.875, 0.75, 0.875, 0.625, 0.875, 0.5, 0.875, 0.5, 0.875, 0.625, 0.5, 0.0, 0.5, 0.125, 0.625, 0.125, 0.625, 0.0, 0.5, 0.0, 0.625, 0.0, 0.625, 0.125, 0.5, 0.125, 0.625, 0.125, 0.625, 0.125, 0.625, 0.0, 0.625, 0.0, 0.5, 0.0, 0.5, 0.0, 0.5, 0.125, 0.5, 0.125, 0.625, 0.0, 0.625, 0.0, 0.5, 0.0, 0.5, 0.0, 0.5, 0.125, 0.5, 0.125, 0.625, 0.125, 0.625, 0.125, 0.625, 0.125, 0.625, 0.125, 0.6005, 0.125, 0.625, 0.125, 0.625, 0.125, 0.5, 0.125, 0.5, 0.125, 0.5991, 0.125, 0.5991, 0.125, 0.5, 0.125, 0.5, 0.125, 0.5991, 0.125, 0.625, 0.125, 0.5991, 0.125, 0.5991, 0.125, 0.625, 0.125, 0.625, 0.125, 0.625, 0.125, 0.625, 0.125, 0.625, 0.125, 0.6005, 0.125, 0.625, 0.125, 0.625, 0.125, 0.6005, 0.125, 0.5, 0.125, 0.5, 0.125, 0.5, 0.125, 0.5, 0.125, 0.625, 0.125, 0.6005, 0.125, 0.6005, 0.125, 0.625, 0.125, 0.625, 0.125, 0.5991, 0.125, 0.5991, 0.125, 0.625, 0.125, 0.5991, 0.125, 0.5, 0.125, 0.5, 0.125, 0.5991, 0.125, 0.625, 0.125, 0.625, 0.125, 0.625, 0.125, 0.625, 0.125, 0.5, 0.125, 0.625, 0.125, 0.625, 0.125, 0.5, 0.125, 0.625, 0.125, 0.6005, 0.125, 0.625, 0.125, 0.625, 0.125, 0.5991, 0.125, 0.5, 0.125, 0.5, 0.125, 0.625, 0.125, 0.625, 0.125, 0.625, 0.125, 0.625, 0.125, 0.625, 0.125, 0.5, 0.125, 0.625, 0.125, 0.625, 0.125, 0.5, 0.125, 0.625, 0.125, 0.625, 0.125, 0.625, 0.125, 0.625, 0.125, 0.6005, 0.125, 0.625, 0.125, 0.625, 0.125, 0.6005, 0.125, 0.5, 0.125, 0.5, 0.125, 0.5, 0.125, 0.5, 0.125, 0.625, 0.125, 0.6005, 0.125, 0.6005, 0.125, 0.625, 0.125, 0.5, 0.0, 0.5, 0.125, 0.625, 0.125, 0.625, 0.0, 0.5, 0.0, 0.625, 0.0, 0.625, 0.125, 0.5, 0.125, 0.625, 0.125, 0.625, 0.125, 0.625, 0.0, 0.625, 0.0, 0.5, 0.0, 0.5, 0.0, 0.5, 0.125, 0.5, 0.125, 0.625, 0.0, 0.625, 0.0, 0.5, 0.0, 0.5, 0.0, 0.5, 0.125, 0.5, 0.125, 0.625, 0.125, 0.625, 0.125, 0.625, 0.0, 0.5, 0.0, 0.5, 0.0, 0.625, 0.0, 0.625, 0.0, 0.625, 0.0, 0.5, 0.0, 0.5, 0.0, 0.625, 0.0, 0.625, 0.0, 0.5, 0.0, 0.5, 0.0, 0.5, 0.0, 0.5, 0.0, 0.5, 0.0, 0.5, 0.0, 0.5, 0.0, 0.5, 0.0, 0.625, 0.0, 0.625, 0.0, 0.625, 0.0, 0.625, 0.0, 0.625, 0.0, 0.625, 0.0, 0.5989, 0.0, 0.5, 0.0, 0.5, 0.0, 0.5989, 0.0, 0.5989, 0.0, 0.5989, 0.0, 0.5, 0.0, 0.5, 0.0, 0.625, 0.0, 0.625, 0.0, 0.625, 0.0, 0.625, 0.0, 0.5989, 0.0, 0.5989, 0.0, 0.5, 0.0, 0.5, 0.0, 0.5, 0.0, 0.5, 0.0, 0.5, 0.0, 0.5, 0.0, 0.5989, 0.0, 0.5989, 0.0, 0.625, 0.0, 0.625, 0.0, 0.5, 0.0, 0.5, 0.0, 0.5989, 0.0, 0.5989, 0.0, 0.625, 0.0, 0.625, 0.0, 0.5989, 0.0, 0.5989, 0.0, 0.625, 0.0, 0.625, 0.0, 0.5989, 0.0, 0.5989, 0.0, 0.625, 0.0, 0.5989, 0.0, 0.5989, 0.0, 0.625, 0.0, 0.5989, 0.0, 0.5, 0.0, 0.5, 0.0, 0.5989, 0.0, 0.5989, 0.0, 0.5989, 0.0, 0.5, 0.0, 0.5, 0.0, 0.625, 0.0, 0.625, 0.0, 0.625, 0.0, 0.625, 0.0, 0.5989, 0.0, 0.5989, 0.0, 0.5, 0.0, 0.5, 0.0, 0.5, 0.0, 0.5, 0.0, 0.5, 0.0, 0.5, 0.0, 0.5989, 0.0, 0.5989, 0.0, 0.625, 0.0, 0.625, 0.0, 0.5, 0.0, 0.5, 0.0, 0.5989, 0.0, 0.5989, 0.0, 0.625, 0.0, 0.625, 0.0, 0.5989, 0.0, 0.5989, 0.0, 0.625, 0.0, 0.625, 0.0, 0.5989, 0.0, 0.5989, 0.0, 0.625, 0.0, 0.5989, 0.0, 0.5989, 0.0, 0.625, 0.0, 0.5989, 0.0, 0.5, 0.0, 0.5, 0.0, 0.5989, 0.0, 0.5989, 0.0, 0.5989, 0.0, 0.5, 0.0, 0.5, 0.0, 0.625, 0.0, 0.625, 0.0, 0.625, 0.0, 0.625, 0.0, 0.5989, 0.0, 0.5989, 0.0, 0.5, 0.0, 0.5, 0.0, 0.5, 0.0, 0.5, 0.0, 0.5, 0.0, 0.5, 0.0, 0.5989, 0.0, 0.5989, 0.0, 0.625, 0.0, 0.625, 0.0, 0.5, 0.0, 0.5, 0.0, 0.5989, 0.0, 0.5989, 0.0, 0.625, 0.0, 0.625, 0.0, 0.5989, 0.0, 0.5989, 0.0, 0.625, 0.0, 0.625, 0.0, 0.5989, 0.0, 0.5989, 0.0, 0.625, 0.0, 0.5989, 0.0, 0.5989, 0.0, 0.625, 0.0, 0.5, 0.125, 0.5, 0.125, 0.625, 0.125, 0.625, 0.125, 0.5, 0.125, 0.625, 0.125, 0.625, 0.125, 0.5, 0.125, 0.5, 0.125, 0.5, 0.125, 0.5, 0.125, 0.5, 0.125, 0.5082, 0.125, 0.5082, 0.125, 0.5082, 0.125, 0.5082, 0.125, 0.625, 0.125, 0.625, 0.125, 0.625, 0.125, 0.625, 0.125, 0.5, 0.125, 0.625, 0.125, 0.625, 0.125, 0.5, 0.125, 0.5082, 0.125, 0.6168, 0.125, 0.625, 0.125, 0.5, 0.125, 0.6168, 0.125, 0.5082, 0.125, 0.5, 0.125, 0.625, 0.125, 0.5082, 0.125, 0.5082, 0.125, 0.5, 0.125, 0.5, 0.125, 0.6168, 0.125, 0.6168, 0.125, 0.625, 0.125, 0.625, 0.125, 0.6168, 0.125, 0.5082, 0.125, 0.5082, 0.125, 0.6168, 0.125, 0.6168, 0.125, 0.5082, 0.125, 0.5082, 0.125, 0.6168, 0.125, 0.6168, 0.125, 0.6168, 0.125, 0.6168, 0.125, 0.6168, 0.125, 0.5082, 0.125, 0.6168, 0.125, 0.6168, 0.125, 0.5082, 0.125, 0.6168, 0.125, 0.6168, 0.125, 0.5082, 0.125, 0.5082, 0.125, 0.6168, 0.125, 0.5082, 0.125, 0.5082, 0.125, 0.6168, 0.125, 0.6168, 0.125, 0.6168, 0.125, 0.6168, 0.125, 0.6168, 0.125, 0.5082, 0.125, 0.6168, 0.125, 0.6168, 0.125, 0.5082, 0.125, 0.5082, 0.125, 0.5082, 0.125, 0.5082, 0.125, 0.5082, 0.125, 0.6168, 0.125, 0.5082, 0.125, 0.5082, 0.125, 0.6168, 0.125, 0.6168, 0.125, 0.6168, 0.125, 0.5901, 0.125, 0.5901, 0.125, 0.6168, 0.125, 0.5901, 0.125, 0.5901, 0.125, 0.6168, 0.125, 0.6168, 0.125, 0.6168, 0.125, 0.6168, 0.125, 0.6168, 0.125, 0.5901, 0.125, 0.6168, 0.125, 0.6168, 0.125, 0.5901, 0.125, 0.5901, 0.125, 0.5901, 0.125, 0.5901, 0.125, 0.5901, 0.125, 0.6168, 0.125, 0.5901, 0.125, 0.5901, 0.125, 0.6168, 0.125, 0.5901, 0.125, 0.5901, 0.125, 0.5901, 0.125, 0.5901, 0.125, 0.5901, 0.125, 0.5901, 0.125, 0.5901, 0.125, 0.5901, 0.125, 0.5901, 0.125, 0.5901, 0.125, 0.5901, 0.125, 0.5901, 0.125, 0.5901, 0.125, 0.5901, 0.125, 0.5901, 0.125, 0.5901, 0.125, 0.5901, 0.125, 0.5901, 0.125, 0.5901, 0.125, 0.5901, 0.125, 0.5901, 0.125, 0.5901, 0.125, 0.5901, 0.125, 0.5901, 0.125, 0.5901, 0.125, 0.5901, 0.125, 0.5901, 0.125, 0.5901, 0.125, 0.5901, 0.125, 0.5901, 0.125, 0.5901, 0.125, 0.5901, 0.125, 0.5901, 0.125, 0.5901, 0.125, 0.5901, 0.125, 0.5901, 0.125, 0.5901, 0.125, 0.5901, 0.125, 0.5901, 0.125, 0.5901, 0.125, 0.5901, 0.125, 0.5901, 0.125, 0.5901, 0.125, 0.5901, 0.125, 0.5901, 0.125, 0.5901, 0.125, 0.5901, 0.125, 0.5901, 0.125, 0.5901, 0.125, 0.5901, 0.125, 0.5901, 0.125, 0.5901, 0.125, 0.5901, 0.125, 0.09375, 0.5, 0.09375, 1.0, 0.0625, 1.0, 0.0625, 0.5, 0.5901, 0.125, 0.5901, 0.125, 0.5901, 0.125, 0.5901, 0.125, 0.5901, 0.125, 0.5901, 0.125, 0.5901, 0.125, 0.5901, 0.125, 0.5901, 0.125, 0.5901, 0.125, 0.5901, 0.125, 0.5901, 0.125, 0.5901, 0.125, 0.5901, 0.125, 0.5901, 0.125, 0.5901, 0.125, 0.5901, 0.125, 0.5901, 0.125, 0.5901, 0.125, 0.5901, 0.125, 0.5901, 0.125, 0.5901, 0.125, 0.5901, 0.125, 0.5901, 0.125, 0.5901, 0.125, 0.5901, 0.125, 0.5901, 0.125, 0.5901, 0.125, 0.5901, 0.125, 0.5901, 0.125, 0.5901, 0.125, 0.5901, 0.125, 0.5901, 0.125, 0.5901, 0.125, 0.5901, 0.125, 0.5901, 0.125, 0.5901, 0.125, 0.5901, 0.125, 0.5901, 0.125, 0.5901, 0.125, 0.5901, 0.125, 0.5901, 0.125, 0.5901, 0.125, 0.5901, 0.125, 0.5901, 0.125, 0.5901, 0.125, 0.5901, 0.125, 0.5901, 0.125, 0.5901, 0.125, 0.5901, 0.125, 0.5901, 0.125, 0.5901, 0.125, 0.5901, 0.125, 0.5901, 0.125, 0.5901, 0.125, 0.5901, 0.125, 0.5901, 0.125, 0.5901, 0.125, 0.5901, 0.125, 0.5901, 0.125, 0.5901, 0.125, 0.5901, 0.125, 0.5901, 0.125, 0.5901, 0.125, 0.5901, 0.125, 0.5901, 0.125, 0.5901, 0.125, 0.5901, 0.125, 0.5901, 0.125, 0.5901, 0.125, 0.5901, 0.125, 0.5901, 0.125, 0.5901, 0.125, 0.5901, 0.125, 0.5901, 0.125, 0.5901, 0.125, 0.5901, 0.125, 0.5901, 0.125, 0.5901, 0.125, 0.5901, 0.125, 0.5901, 0.125, 0.5901, 0.125, 0.5901, 0.125, 0.5901, 0.125, 0.5901, 0.125, 0.5901, 0.125, 0.5901, 0.125, 0.5901, 0.125, 0.5901, 0.125, 0.5901, 0.125, 0.5901, 0.125, 0.5901, 0.125, 0.5901, 0.125, 0.5901, 0.125, 0.5901, 0.125, 0.5901, 0.125, 0.5901, 0.125, 0.5901, 0.125, 0.5901, 0.125, 0.5901, 0.125, 0.5901, 0.125, 0.5901, 0.125, 0.5901, 0.125, 0.5901, 0.125, 0.5901, 0.125, 0.5901, 0.125, 0.5901, 0.125, 0.5901, 0.125, 0.5901, 0.125, 0.5901, 0.125, 0.5901, 0.125, 0.5901, 0.125, 0.5901, 0.125, 0.5901, 0.125, 0.5901, 0.125, 0.5901, 0.125, 0.5901, 0.125, 0.5901, 0.125, 0.5901, 0.125, 0.5901, 0.125, 0.5901, 0.125, 0.5901, 0.125, 0.5901, 0.125, 0.5901, 0.125, 0.5901, 0.125, 0.5901, 0.125, 0.5901, 0.125, 0.125, 0.5, 0.125, 1.0, 0.09375, 1.0, 0.09375, 0.5, 0.1562, 0.5, 0.1562, 1.0, 0.125, 1.0, 0.125, 0.5, 0.1875, 0.5, 0.1875, 1.0, 0.1562, 1.0, 0.1562, 0.5, 0.2188, 0.5, 0.2188, 1.0, 0.1875, 1.0, 0.1875, 0.5, 0.25, 0.5, 0.25, 1.0, 0.2188, 1.0, 0.2188, 0.5, 0.2812, 0.5, 0.2812, 1.0, 0.25, 1.0, 0.25, 0.5, 0.3125, 0.5, 0.3125, 1.0, 0.2812, 1.0, 0.2812, 0.5, 0.3438, 0.5, 0.3438, 1.0, 0.3125, 1.0, 0.3125, 0.5, 0.375, 0.5, 0.375, 1.0, 0.3438, 1.0, 0.3438, 0.5, 0.4062, 0.5, 0.4062, 1.0, 0.375, 1.0, 0.375, 0.5, 0.4375, 0.5, 0.4375, 1.0, 0.4062, 1.0, 0.4062, 0.5, 0.4688, 0.5, 0.4688, 1.0, 0.4375, 1.0, 0.4375, 0.5, 0.5, 0.5, 0.5, 1.0, 0.4688, 1.0, 0.4688, 0.5, 0.5312, 0.5, 0.5312, 1.0, 0.5, 1.0, 0.5, 0.5, 0.5625, 0.5, 0.5625, 1.0, 0.5312, 1.0, 0.5312, 0.5, 0.5938, 0.5, 0.5938, 1.0, 0.5625, 1.0, 0.5625, 0.5, 0.625, 0.5, 0.625, 1.0, 0.5938, 1.0, 0.5938, 0.5, 0.6562, 0.5, 0.6562, 1.0, 0.625, 1.0, 0.625, 0.5, 0.6875, 0.5, 0.6875, 1.0, 0.6562, 1.0, 0.6562, 0.5, 0.7188, 0.5, 0.7188, 1.0, 0.6875, 1.0, 0.6875, 0.5, 0.75, 0.5, 0.75, 1.0, 0.7188, 1.0, 0.7188, 0.5, 0.7812, 0.5, 0.7812, 1.0, 0.75, 1.0, 0.75, 0.5, 0.8125, 0.5, 0.8125, 1.0, 0.7812, 1.0, 0.7812, 0.5, 0.8438, 0.5, 0.8438, 1.0, 0.8125, 1.0, 0.8125, 0.5, 0.875, 0.5, 0.875, 1.0, 0.8438, 1.0, 0.8438, 0.5, 0.8795, 0.1205, 0.8517, 0.09773, 0.8517, 0.09773, 0.8795, 0.1205, 0.9062, 0.5, 0.9062, 1.0, 0.875, 1.0, 0.875, 0.5, 0.03125, 0.5, 0.03125, 1.0, 0.0, 1.0, 0.0, 0.5, 0.9375, 0.5, 0.9375, 1.0, 0.9062, 1.0, 0.9062, 0.5, 0.0625, 0.5, 0.0625, 1.0, 0.03125, 1.0, 0.03125, 0.5, 0.9688, 0.5, 0.9688, 1.0, 0.9375, 1.0, 0.9375, 0.5, 0.09375, 0.5, 0.09375, 1.0, 0.0625, 1.0, 0.0625, 0.5, 1.0, 0.5, 1.0, 1.0, 0.9688, 1.0, 0.9688, 0.5, 0.2968, 0.4854, 0.25, 0.49, 0.2032, 0.4854, 0.1582, 0.4717, 0.1167, 0.4496, 0.08029, 0.4197, 0.05045, 0.3833, 0.02827, 0.3418, 0.01461, 0.2968, 0.01, 0.25, 0.01461, 0.2032, 0.02827, 0.1582, 0.05045, 0.1167, 0.08029, 0.08029, 0.1167, 0.05045, 0.1582, 0.02827, 0.2032, 0.01461, 0.25, 0.01, 0.2968, 0.01461, 0.3418, 0.02827, 0.3833, 0.05045, 0.4197, 0.08029, 0.4496, 0.1167, 0.4717, 0.1582, 0.4854, 0.2032, 0.49, 0.25, 0.4854, 0.2968, 0.4717, 0.3418, 0.4496, 0.3833, 0.4197, 0.4197, 0.3833, 0.4496, 0.3418, 0.4717, 0.7857, 0.4296, 0.75, 0.4331, 0.75, 0.49, 0.7968, 0.4854, 0.8201, 0.4192, 0.7857, 0.4296, 0.7968, 0.4854, 0.8418, 0.4717, 0.8517, 0.4023, 0.8201, 0.4192, 0.8418, 0.4717, 0.8833, 0.4496, 0.8795, 0.3795, 0.8517, 0.4023, 0.8833, 0.4496, 0.9197, 0.4197, 0.9023, 0.3517, 0.8795, 0.3795, 0.9197, 0.4197, 0.9496, 0.3833, 0.9192, 0.3201, 0.9023, 0.3517, 0.9496, 0.3833, 0.9717, 0.3418, 0.9296, 0.2857, 0.9192, 0.3201, 0.9717, 0.3418, 0.9854, 0.2968, 0.9331, 0.25, 0.9296, 0.2857, 0.9854, 0.2968, 0.99, 0.25, 0.9296, 0.2143, 0.9331, 0.25, 0.99, 0.25, 0.9854, 0.2032, 0.9192, 0.1799, 0.9296, 0.2143, 0.9854, 0.2032, 0.9717, 0.1582, 0.9023, 0.1483, 0.9192, 0.1799, 0.9717, 0.1582, 0.9496, 0.1167, 0.8795, 0.1205, 0.9023, 0.1483, 0.9496, 0.1167, 0.9197, 0.08029, 0.8517, 0.09773, 0.8795, 0.1205, 0.9197, 0.08029, 0.8833, 0.05045, 0.8201, 0.08081, 0.8517, 0.09773, 0.8833, 0.05045, 0.8418, 0.02827, 0.7857, 0.07038, 0.8201, 0.08081, 0.8418, 0.02827, 0.7968, 0.01461, 0.75, 0.06686, 0.7857, 0.07038, 0.7968, 0.01461, 0.75, 0.01, 0.7143, 0.07038, 0.75, 0.06686, 0.75, 0.01, 0.7032, 0.01461, 0.6799, 0.0808, 0.7143, 0.07038, 0.7032, 0.01461, 0.6582, 0.02827, 0.6483, 0.09773, 0.6799, 0.0808, 0.6582, 0.02827, 0.6167, 0.05045, 0.6205, 0.1205, 0.6483, 0.09773, 0.6167, 0.05045, 0.5803, 0.08029, 0.5977, 0.1483, 0.6205, 0.1205, 0.5803, 0.08029, 0.5504, 0.1167, 0.5808, 0.1799, 0.5977, 0.1483, 0.5504, 0.1167, 0.5283, 0.1582, 0.5704, 0.2143, 0.5808, 0.1799, 0.5283, 0.1582, 0.5146, 0.2032, 0.5669, 0.25, 0.5704, 0.2143, 0.5146, 0.2032, 0.51, 0.25, 0.5704, 0.2857, 0.5669, 0.25, 0.51, 0.25, 0.5146, 0.2968, 0.5808, 0.3201, 0.5704, 0.2857, 0.5146, 0.2968, 0.5283, 0.3418, 0.5977, 0.3517, 0.5808, 0.3201, 0.5283, 0.3418, 0.5504, 0.3833, 0.6205, 0.3795, 0.5977, 0.3517, 0.5504, 0.3833, 0.5803, 0.4197, 0.6483, 0.4023, 0.6205, 0.3795, 0.5803, 0.4197, 0.6167, 0.4496, 0.6799, 0.4192, 0.6483, 0.4023, 0.6167, 0.4496, 0.6582, 0.4717, 0.7143, 0.4296, 0.6799, 0.4192, 0.6582, 0.4717, 0.7032, 0.4854, 0.75, 0.4331, 0.7143, 0.4296, 0.7032, 0.4854, 0.75, 0.49, 0.75, 0.4331, 0.7857, 0.4296, 0.8201, 0.4192, 0.8517, 0.4023, 0.8795, 0.3795, 0.9023, 0.3517, 0.9192, 0.3201, 0.9296, 0.2857, 0.9331, 0.25, 0.9296, 0.2143, 0.9192, 0.1799, 0.9023, 0.1483, 0.8795, 0.1205, 0.8517, 0.09773, 0.8201, 0.08081, 0.7857, 0.07038, 0.75, 0.06686, 0.7143, 0.07038, 0.6799, 0.0808, 0.6483, 0.09773, 0.6205, 0.1205, 0.5977, 0.1483, 0.5808, 0.1799, 0.5704, 0.2143, 0.5669, 0.25, 0.5704, 0.2857, 0.5808, 0.3201, 0.5977, 0.3517, 0.6205, 0.3795, 0.6483, 0.4023, 0.6799, 0.4192, 0.7143, 0.4296, 0.5808, 0.3201, 0.5977, 0.3517, 0.5977, 0.3517, 0.5808, 0.3201, 0.8517, 0.09773, 0.8201, 0.08081, 0.8201, 0.08081, 0.8517, 0.09773, 0.75, 0.4331, 0.7857, 0.4296, 0.7857, 0.4296, 0.75, 0.4331, 0.5977, 0.3517, 0.6205, 0.3795, 0.6205, 0.3795, 0.5977, 0.3517, 0.8201, 0.08081, 0.7857, 0.07038, 0.7857, 0.07038, 0.8201, 0.08081, 0.7857, 0.4296, 0.8201, 0.4192, 0.8201, 0.4192, 0.7857, 0.4296, 0.6205, 0.3795, 0.6483, 0.4023, 0.6483, 0.4023, 0.6205, 0.3795, 0.7857, 0.07038, 0.75, 0.06686, 0.75, 0.06686, 0.7857, 0.07038, 0.8201, 0.4192, 0.8517, 0.4023, 0.8517, 0.4023, 0.8201, 0.4192, 0.6483, 0.4023, 0.6799, 0.4192, 0.6799, 0.4192, 0.6483, 0.4023, 0.75, 0.06686, 0.7143, 0.07038, 0.7143, 0.07038, 0.75, 0.06686, 0.8517, 0.4023, 0.8795, 0.3795, 0.8795, 0.3795, 0.8517, 0.4023, 0.6799, 0.4192, 0.7143, 0.4296, 0.7143, 0.4296, 0.6799, 0.4192, 0.7143, 0.07038, 0.6799, 0.0808, 0.6799, 0.0808, 0.7143, 0.07038, 0.8795, 0.3795, 0.9023, 0.3517, 0.9023, 0.3517, 0.8795, 0.3795, 0.7143, 0.4296, 0.75, 0.4331, 0.75, 0.4331, 0.7143, 0.4296, 0.6799, 0.0808, 0.6483, 0.09773, 0.6483, 0.09773, 0.6799, 0.0808, 0.9023, 0.3517, 0.9192, 0.3201, 0.9192, 0.3201, 0.9023, 0.3517, 0.6483, 0.09773, 0.6205, 0.1205, 0.6205, 0.1205, 0.6483, 0.09773, 0.9192, 0.3201, 0.9296, 0.2857, 0.9296, 0.2857, 0.9192, 0.3201, 0.6205, 0.1205, 0.5977, 0.1483, 0.5977, 0.1483, 0.6205, 0.1205, 0.9296, 0.2857, 0.9331, 0.25, 0.9331, 0.25, 0.9296, 0.2857, 0.5977, 0.1483, 0.5808, 0.1799, 0.5808, 0.1799, 0.5977, 0.1483, 0.9331, 0.25, 0.9296, 0.2143, 0.9296, 0.2143, 0.9331, 0.25, 0.5808, 0.1799, 0.5704, 0.2143, 0.5704, 0.2143, 0.5808, 0.1799, 0.9296, 0.2143, 0.9192, 0.1799, 0.9192, 0.1799, 0.9296, 0.2143, 0.5704, 0.2143, 0.5669, 0.25, 0.5669, 0.25, 0.5704, 0.2143, 0.9192, 0.1799, 0.9023, 0.1483, 0.9023, 0.1483, 0.9192, 0.1799, 0.5669, 0.25, 0.5704, 0.2857, 0.5704, 0.2857, 0.5669, 0.25, 0.9023, 0.1483, 0.8795, 0.1205, 0.8795, 0.1205, 0.9023, 0.1483, 0.5704, 0.2857, 0.5808, 0.3201, 0.5808, 0.3201, 0.5704, 0.2857, 0.125, 0.5, 0.125, 1.0, 0.09375, 1.0, 0.09375, 0.5, 0.1562, 0.5, 0.1562, 1.0, 0.125, 1.0, 0.125, 0.5, 0.1875, 0.5, 0.1875, 1.0, 0.1562, 1.0, 0.1562, 0.5, 0.2188, 0.5, 0.2188, 1.0, 0.1875, 1.0, 0.1875, 0.5, 0.25, 0.5, 0.25, 1.0, 0.2188, 1.0, 0.2188, 0.5, 0.2812, 0.5, 0.2812, 1.0, 0.25, 1.0, 0.25, 0.5, 0.3125, 0.5, 0.3125, 1.0, 0.2812, 1.0, 0.2812, 0.5, 0.3438, 0.5, 0.3438, 1.0, 0.3125, 1.0, 0.3125, 0.5, 0.375, 0.5, 0.375, 1.0, 0.3438, 1.0, 0.3438, 0.5, 0.4062, 0.5, 0.4062, 1.0, 0.375, 1.0, 0.375, 0.5, 0.4375, 0.5, 0.4375, 1.0, 0.4062, 1.0, 0.4062, 0.5, 0.4688, 0.5, 0.4688, 1.0, 0.4375, 1.0, 0.4375, 0.5, 0.5, 0.5, 0.5, 1.0, 0.4688, 1.0, 0.4688, 0.5, 0.5312, 0.5, 0.5312, 1.0, 0.5, 1.0, 0.5, 0.5, 0.5625, 0.5, 0.5625, 1.0, 0.5312, 1.0, 0.5312, 0.5, 0.5938, 0.5, 0.5938, 1.0, 0.5625, 1.0, 0.5625, 0.5, 0.625, 0.5, 0.625, 1.0, 0.5938, 1.0, 0.5938, 0.5, 0.6562, 0.5, 0.6562, 1.0, 0.625, 1.0, 0.625, 0.5, 0.6875, 0.5, 0.6875, 1.0, 0.6562, 1.0, 0.6562, 0.5, 0.7188, 0.5, 0.7188, 1.0, 0.6875, 1.0, 0.6875, 0.5, 0.75, 0.5, 0.75, 1.0, 0.7188, 1.0, 0.7188, 0.5, 0.7812, 0.5, 0.7812, 1.0, 0.75, 1.0, 0.75, 0.5, 0.8125, 0.5, 0.8125, 1.0, 0.7812, 1.0, 0.7812, 0.5, 0.8438, 0.5, 0.8438, 1.0, 0.8125, 1.0, 0.8125, 0.5, 0.875, 0.5, 0.875, 1.0, 0.8438, 1.0, 0.8438, 0.5, 0.8795, 0.1205, 0.8517, 0.09773, 0.8517, 0.09773, 0.8795, 0.1205, 0.9062, 0.5, 0.9062, 1.0, 0.875, 1.0, 0.875, 0.5, 0.03125, 0.5, 0.03125, 1.0, 0.0, 1.0, 0.0, 0.5, 0.9375, 0.5, 0.9375, 1.0, 0.9062, 1.0, 0.9062, 0.5, 0.0625, 0.5, 0.0625, 1.0, 0.03125, 1.0, 0.03125, 0.5, 0.9688, 0.5, 0.9688, 1.0, 0.9375, 1.0, 0.9375, 0.5, 1.0, 0.5, 1.0, 1.0, 0.9688, 1.0, 0.9688, 0.5, 0.2968, 0.4854, 0.25, 0.49, 0.2032, 0.4854, 0.1582, 0.4717, 0.1167, 0.4496, 0.08029, 0.4197, 0.05045, 0.3833, 0.02827, 0.3418, 0.01461, 0.2968, 0.01, 0.25, 0.01461, 0.2032, 0.02827, 0.1582, 0.05045, 0.1167, 0.08029, 0.08029, 0.1167, 0.05045, 0.1582, 0.02827, 0.2032, 0.01461, 0.25, 0.01, 0.2968, 0.01461, 0.3418, 0.02827, 0.3833, 0.05045, 0.4197, 0.08029, 0.4496, 0.1167, 0.4717, 0.1582, 0.4854, 0.2032, 0.49, 0.25, 0.4854, 0.2968, 0.4717, 0.3418, 0.4496, 0.3833, 0.4197, 0.4197, 0.3833, 0.4496, 0.3418, 0.4717, 0.7857, 0.4296, 0.75, 0.4331, 0.75, 0.49, 0.7968, 0.4854, 0.8201, 0.4192, 0.7857, 0.4296, 0.7968, 0.4854, 0.8418, 0.4717, 0.8517, 0.4023, 0.8201, 0.4192, 0.8418, 0.4717, 0.8833, 0.4496, 0.8795, 0.3795, 0.8517, 0.4023, 0.8833, 0.4496, 0.9197, 0.4197, 0.9023, 0.3517, 0.8795, 0.3795, 0.9197, 0.4197, 0.9496, 0.3833, 0.9192, 0.3201, 0.9023, 0.3517, 0.9496, 0.3833, 0.9717, 0.3418, 0.9296, 0.2857, 0.9192, 0.3201, 0.9717, 0.3418, 0.9854, 0.2968, 0.9331, 0.25, 0.9296, 0.2857, 0.9854, 0.2968, 0.99, 0.25, 0.9296, 0.2143, 0.9331, 0.25, 0.99, 0.25, 0.9854, 0.2032, 0.9192, 0.1799, 0.9296, 0.2143, 0.9854, 0.2032, 0.9717, 0.1582, 0.9023, 0.1483, 0.9192, 0.1799, 0.9717, 0.1582, 0.9496, 0.1167, 0.8795, 0.1205, 0.9023, 0.1483, 0.9496, 0.1167, 0.9197, 0.08029, 0.8517, 0.09773, 0.8795, 0.1205, 0.9197, 0.08029, 0.8833, 0.05045, 0.8201, 0.08081, 0.8517, 0.09773, 0.8833, 0.05045, 0.8418, 0.02827, 0.7857, 0.07038, 0.8201, 0.08081, 0.8418, 0.02827, 0.7968, 0.01461, 0.75, 0.06686, 0.7857, 0.07038, 0.7968, 0.01461, 0.75, 0.01, 0.7143, 0.07038, 0.75, 0.06686, 0.75, 0.01, 0.7032, 0.01461, 0.6799, 0.0808, 0.7143, 0.07038, 0.7032, 0.01461, 0.6582, 0.02827, 0.6483, 0.09773, 0.6799, 0.0808, 0.6582, 0.02827, 0.6167, 0.05045, 0.6205, 0.1205, 0.6483, 0.09773, 0.6167, 0.05045, 0.5803, 0.08029, 0.5977, 0.1483, 0.6205, 0.1205, 0.5803, 0.08029, 0.5504, 0.1167, 0.5808, 0.1799, 0.5977, 0.1483, 0.5504, 0.1167, 0.5283, 0.1582, 0.5704, 0.2143, 0.5808, 0.1799, 0.5283, 0.1582, 0.5146, 0.2032, 0.5669, 0.25, 0.5704, 0.2143, 0.5146, 0.2032, 0.51, 0.25, 0.5704, 0.2857, 0.5669, 0.25, 0.51, 0.25, 0.5146, 0.2968, 0.5808, 0.3201, 0.5704, 0.2857, 0.5146, 0.2968, 0.5283, 0.3418, 0.5977, 0.3517, 0.5808, 0.3201, 0.5283, 0.3418, 0.5504, 0.3833, 0.6205, 0.3795, 0.5977, 0.3517, 0.5504, 0.3833, 0.5803, 0.4197, 0.6483, 0.4023, 0.6205, 0.3795, 0.5803, 0.4197, 0.6167, 0.4496, 0.6799, 0.4192, 0.6483, 0.4023, 0.6167, 0.4496, 0.6582, 0.4717, 0.7143, 0.4296, 0.6799, 0.4192, 0.6582, 0.4717, 0.7032, 0.4854, 0.75, 0.4331, 0.7143, 0.4296, 0.7032, 0.4854, 0.75, 0.49, 0.75, 0.4331, 0.7857, 0.4296, 0.8201, 0.4192, 0.8517, 0.4023, 0.8795, 0.3795, 0.9023, 0.3517, 0.9192, 0.3201, 0.9296, 0.2857, 0.9331, 0.25, 0.9296, 0.2143, 0.9192, 0.1799, 0.9023, 0.1483, 0.8795, 0.1205, 0.8517, 0.09773, 0.8201, 0.08081, 0.7857, 0.07038, 0.75, 0.06686, 0.7143, 0.07038, 0.6799, 0.0808, 0.6483, 0.09773, 0.6205, 0.1205, 0.5977, 0.1483, 0.5808, 0.1799, 0.5704, 0.2143, 0.5669, 0.25, 0.5704, 0.2857, 0.5808, 0.3201, 0.5977, 0.3517, 0.6205, 0.3795, 0.6483, 0.4023, 0.6799, 0.4192, 0.7143, 0.4296, 0.5808, 0.3201, 0.5977, 0.3517, 0.5977, 0.3517, 0.5808, 0.3201, 0.8517, 0.09773, 0.8201, 0.08081, 0.8201, 0.08081, 0.8517, 0.09773, 0.75, 0.4331, 0.7857, 0.4296, 0.7857, 0.4296, 0.75, 0.4331, 0.5977, 0.3517, 0.6205, 0.3795, 0.6205, 0.3795, 0.5977, 0.3517, 0.8201, 0.08081, 0.7857, 0.07038, 0.7857, 0.07038, 0.8201, 0.08081, 0.7857, 0.4296, 0.8201, 0.4192, 0.8201, 0.4192, 0.7857, 0.4296, 0.6205, 0.3795, 0.6483, 0.4023, 0.6483, 0.4023, 0.6205, 0.3795, 0.7857, 0.07038, 0.75, 0.06686, 0.75, 0.06686, 0.7857, 0.07038, 0.8201, 0.4192, 0.8517, 0.4023, 0.8517, 0.4023, 0.8201, 0.4192, 0.6483, 0.4023, 0.6799, 0.4192, 0.6799, 0.4192, 0.6483, 0.4023, 0.75, 0.06686, 0.7143, 0.07038, 0.7143, 0.07038, 0.75, 0.06686, 0.8517, 0.4023, 0.8795, 0.3795, 0.8795, 0.3795, 0.8517, 0.4023, 0.6799, 0.4192, 0.7143, 0.4296, 0.7143, 0.4296, 0.6799, 0.4192, 0.7143, 0.07038, 0.6799, 0.0808, 0.6799, 0.0808, 0.7143, 0.07038, 0.8795, 0.3795, 0.9023, 0.3517, 0.9023, 0.3517, 0.8795, 0.3795, 0.7143, 0.4296, 0.75, 0.4331, 0.75, 0.4331, 0.7143, 0.4296, 0.6799, 0.0808, 0.6483, 0.09773, 0.6483, 0.09773, 0.6799, 0.0808, 0.9023, 0.3517, 0.9192, 0.3201, 0.9192, 0.3201, 0.9023, 0.3517, 0.6483, 0.09773, 0.6205, 0.1205, 0.6205, 0.1205, 0.6483, 0.09773, 0.9192, 0.3201, 0.9296, 0.2857, 0.9296, 0.2857, 0.9192, 0.3201, 0.6205, 0.1205, 0.5977, 0.1483, 0.5977, 0.1483, 0.6205, 0.1205, 0.9296, 0.2857, 0.9331, 0.25, 0.9331, 0.25, 0.9296, 0.2857, 0.5977, 0.1483, 0.5808, 0.1799, 0.5808, 0.1799, 0.5977, 0.1483, 0.9331, 0.25, 0.9296, 0.2143, 0.9296, 0.2143, 0.9331, 0.25, 0.5808, 0.1799, 0.5704, 0.2143, 0.5704, 0.2143, 0.5808, 0.1799, 0.9296, 0.2143, 0.9192, 0.1799, 0.9192, 0.1799, 0.9296, 0.2143, 0.5704, 0.2143, 0.5669, 0.25, 0.5669, 0.25, 0.5704, 0.2143, 0.9192, 0.1799, 0.9023, 0.1483, 0.9023, 0.1483, 0.9192, 0.1799, 0.5669, 0.25, 0.5704, 0.2857, 0.5704, 0.2857, 0.5669, 0.25, 0.9023, 0.1483, 0.8795, 0.1205, 0.8795, 0.1205, 0.9023, 0.1483, 0.5704, 0.2857, 0.5808, 0.3201, 0.5808, 0.3201, 0.5704, 0.2857])
me_cube_001.update()
me_cube_002 = bpy.data.meshes.new('Cube.002')
me_cube_002.from_pydata([(-0.8626, -1.0, -0.9234), (-0.8626, 1.0, -0.9234), (0.0, 1.0, -0.9234), (0.0, -1.0, -0.9234), (-0.8626, 0.0, -0.9234), (0.0, 0.0, -0.9234), (-0.8626, -1.0, -1.023), (-0.8626, 1.0, -1.023), (-0.8626, 0.0, -1.023), (-0.8626, -0.01919, -0.9234), (0.0, -0.01919, -0.9234), (-0.8626, -0.01919, -1.023), (-0.855, 0.0, -0.931), (0.0, 0.0, -0.931), (-0.855, 0.0, -1.03), (-0.855, -0.01919, -0.931), (0.0, -0.01919, -0.931), (-0.855, -0.01919, -1.03)], [], [(9, 0, 3, 10), (1, 4, 5, 2), (4, 1, 7, 8), (9, 10, 16, 15), (0, 9, 11, 6), (4, 8, 14, 12), (15, 12, 14, 17), (12, 15, 16, 13), (8, 11, 17, 14), (5, 4, 12, 13), (11, 9, 15, 17)])
me_cube_002.polygons.foreach_set('use_smooth', [True] * 11)
_uv = me_cube_002.uv_layers.new(name='UVMap')
_uv.uv.foreach_set('vector', [0.125, 0.6274, 0.125, 0.75, 0.25, 0.75, 0.25, 0.6274, 0.125, 0.5, 0.125, 0.625, 0.25, 0.625, 0.25, 0.5, 0.125, 0.625, 0.125, 0.5, 0.125, 0.5, 0.125, 0.625, 0.125, 0.6274, 0.25, 0.6274, 0.25, 0.6274, 0.125, 0.6274, 0.125, 0.75, 0.125, 0.6274, 0.125, 0.6274, 0.125, 0.75, 0.125, 0.625, 0.125, 0.625, 0.125, 0.625, 0.125, 0.625, 0.125, 0.6274, 0.125, 0.625, 0.125, 0.625, 0.125, 0.6274, 0.125, 0.625, 0.125, 0.6274, 0.25, 0.6274, 0.25, 0.625, 0.0, 0.0, 0.0, 0.0, 0.0, 0.0, 0.0, 0.0, 0.25, 0.625, 0.125, 0.625, 0.125, 0.625, 0.25, 0.625, 0.125, 0.6274, 0.125, 0.6274, 0.125, 0.6274, 0.125, 0.6274])
me_cube_002.update()
me_cube_003 = bpy.data.meshes.new('Cube.003')
me_cube_003.from_pydata([(-0.1828, -0.949, 0.9179), (0.0, -0.949, 0.9179), (-0.1828, -0.05105, 0.9179), (0.0, -2.98e-08, 0.9179), (-0.2338, -1.0, 1.013), (0.0, -1.0, 1.013), (0.0, -2.98e-08, 1.013), (-0.2338, -2.98e-08, 1.013), (-0.2338, -1.0, 0.9179), (0.0, -1.0, 0.9179), (-0.2338, -2.98e-08, 0.9179), (0.0, -0.05105, 0.9179), (0.0, -0.949, 0.9472), (0.0, -0.05105, 0.9472), (-0.1828, -0.949, 0.9472), (-0.1828, -0.05105, 0.9472)], [], [(11, 13, 15, 2), (6, 7, 4, 5), (10, 7, 6, 3), (8, 4, 7, 10), (9, 5, 4, 8), (1, 9, 8, 0), (0, 8, 10, 2), (2, 10, 3, 11), (13, 12, 14, 15), (0, 14, 12, 1), (2, 15, 14, 0)])
me_cube_003.polygons.foreach_set('use_smooth', [True] * 11)
_uv = me_cube_003.uv_layers.new(name='UVMap')
_uv.uv.foreach_set('vector', [0.75, 0.6314, 0.75, 0.6314, 0.8477, 0.6314, 0.8477, 0.6314, 0.75, 0.625, 0.875, 0.625, 0.875, 0.75, 0.75, 0.75, 0.875, 0.625, 0.875, 0.625, 0.75, 0.625, 0.75, 0.625, 0.875, 0.75, 0.875, 0.75, 0.875, 0.625, 0.875, 0.625, 0.75, 0.75, 0.75, 0.75, 0.875, 0.75, 0.875, 0.75, 0.75, 0.7436, 0.75, 0.75, 0.875, 0.75, 0.8477, 0.7436, 0.8477, 0.7436, 0.875, 0.75, 0.875, 0.625, 0.8477, 0.6314, 0.8477, 0.6314, 0.875, 0.625, 0.75, 0.625, 0.75, 0.6314, 0.75, 0.6314, 0.75, 0.7436, 0.8477, 0.7436, 0.8477, 0.6314, 0.8477, 0.7436, 0.8477, 0.7436, 0.75, 0.7436, 0.75, 0.7436, 0.8477, 0.6314, 0.8477, 0.6314, 0.8477, 0.7436, 0.8477, 0.7436])
me_cube_003.update()

# ---- objects
ob_cube = bpy.data.objects.new('Cube', me_cube_001)
ob_camera = bpy.data.objects.new('Camera', cam_camera_001)
ob_cube_001 = bpy.data.objects.new('Cube.001', me_cube_002)
ob_cube_002 = bpy.data.objects.new('Cube.002', me_cube_003)

# ---- transforms, parenting, visibility, modifiers, constraints
ob_cube.location = (0.0, 0.0, 0.0)
ob_cube.scale = (1.2, 1.2, 1.2)
_m = ob_cube.modifiers.new('Mirror', 'MIRROR')
_m.use_clip = True
_m = ob_cube.modifiers.new('Array', 'ARRAY')
_m.count = 5
_m.relative_offset_displace = (0.0, 1.0, 0.0)
_m = ob_cube.modifiers.new('Bevel', 'BEVEL')
_m.width = 0.003
_m.width_pct = 0.003
_m.segments = 4
ob_camera.location = (0.3168, -4.26, -0.2691)
ob_camera.rotation_euler = (1.599, -2.295e-09, 0.01677)
ob_cube_001.location = (0.0, 0.0, 0.0)
ob_cube_001.scale = (1.2, 1.2, 1.2)
_m = ob_cube_001.modifiers.new('Mirror', 'MIRROR')
_m.use_clip = True
_m = ob_cube_001.modifiers.new('Array', 'ARRAY')
_m.count = 5
_m.relative_offset_displace = (0.0, 1.0, 0.0)
_m = ob_cube_001.modifiers.new('Bevel', 'BEVEL')
_m.segments = 3
ob_cube_002.location = (0.0, -0.06188, 0.03557)
ob_cube_002.scale = (0.5617, 0.7716, 1.2)
_m = ob_cube_002.modifiers.new('Mirror', 'MIRROR')
_m.use_clip = True
_m = ob_cube_002.modifiers.new('Array', 'ARRAY')
_m.count = 6
_m.relative_offset_displace = (0.0, 3.0, 0.0)
_m = ob_cube_002.modifiers.new('Bevel', 'BEVEL')
_m.width = 0.005
_m.width_pct = 0.005
_m.segments = 4

# ---- collection membership
col_collection.objects.link(ob_cube)
col_collection.objects.link(ob_camera)
col_collection.objects.link(ob_cube_001)
col_collection.objects.link(ob_cube_002)

# ---- scene / render settings (as saved in the file)
scene.camera = ob_camera
scene.frame_start = 1; scene.frame_end = 250; scene.frame_set(81)
scene.render.engine = 'BLENDER_EEVEE_NEXT'
scene.render.resolution_x = 1080
scene.cycles.sampling_pattern = 'TABULATED_SOBOL'
scene.cycles.use_light_tree = False
scene.view_settings.view_transform = 'Filmic'
bpy.context.view_layer.update()

# ---- added for rendering (the .blend has no usable light): sun
light_auto_sun = bpy.data.lights.new('AutoSun', 'SUN')
light_auto_sun.energy = 3.0
light_auto_sun.angle = 0.0523599
ob_auto_sun = bpy.data.objects.new('AutoSun', light_auto_sun)
scene.collection.objects.link(ob_auto_sun)
ob_auto_sun.rotation_euler = (0.872665, 0.174533, 0.523599)
bpy.context.view_layer.update()

